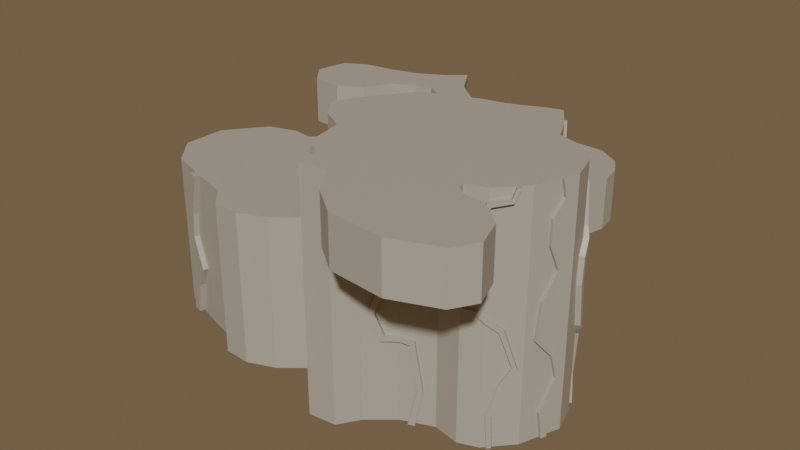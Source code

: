 # Source: tutorial_cave.blend  (saved by Blender 4.3.34; exported with 4.5.12 LTS)
import bpy
from mathutils import Matrix  # noqa: F401  (used for matrix-valued properties, if any)

bpy.ops.wm.read_factory_settings(use_empty=True)
scene = bpy.context.scene
scene.name = 'Scene'

# ---- collections
col_collection = bpy.data.collections.new('Collection'); scene.collection.children.link(col_collection)

# ---- materials (node trees are filled in below, after node groups)
mat_material = bpy.data.materials.new('Material')

# ---- material node trees
mat_material.use_nodes = True; mat_material.node_tree.nodes.clear()
_N = mat_material.node_tree.nodes; _L = mat_material.node_tree.links
n0 = _N.new('ShaderNodeBsdfPrincipled'); n0.name = 'Principled BSDF'; n0.location = (10, 300)
n0.inputs[0].default_value = (0.4397, 0.4072, 0.3467, 1.0)
n1 = _N.new('ShaderNodeOutputMaterial'); n1.name = 'Material Output'; n1.location = (300, 300)
_L.new(n0.outputs[0], n1.inputs[0])
n1.is_active_output = True

# ---- world
world_world = bpy.data.worlds.new('World'); scene.world = world_world
world_world.use_nodes = True; world_world.node_tree.nodes.clear()
_N = world_world.node_tree.nodes; _L = world_world.node_tree.links
n0 = _N.new('ShaderNodeOutputWorld'); n0.name = 'World Output'; n0.location = (300, 300)
n1 = _N.new('ShaderNodeBackground'); n1.name = 'Background'; n1.location = (10, 300)
n1.inputs[0].default_value = (0.1727, 0.124, 0.06946, 1.0)
_L.new(n1.outputs[0], n0.inputs[0])
n0.is_active_output = True
world_world.color = (0.05088, 0.05088, 0.05088)
world_world.sun_shadow_jitter_overblur = 0.0

# ---- meshes
me_circle_001 = bpy.data.meshes.new('Circle.001')
me_circle_001.from_pydata([(-19.66, -32.77, 30.0), (0.8901, -36.48, 30.0), (-5.451, 21.89, 30.0), (33.51, 20.7, 30.0), (-28.19, 20.72, 30.0), (-11.13, 2.354, 30.0), (-25.06, -12.29, 30.0), (1.671, 24.67, 30.0), (37.12, 2.215, 0.0), (42.55, -7.513, 0.0), (30.7, -22.49, 0.0), (11.02, -32.4, 0.0), (-21.9, -6.425, 0.0), (-33.43, -15.7, 0.0), (-33.6, -24.07, 0.0), (-28.83, -29.68, 0.0), (-19.66, -32.77, 0.0), (-4.481, -38.56, 0.0), (0.8901, -36.48, 0.0), (4.386, -28.08, 30.0), (-4.648, -19.24, 0.1766), (-25.15, -25.62, 30.0), (-13.79, -3.038, 0.0), (-17.26, -10.97, -0.2057), (-27.83, -16.16, -0.356), (-28.21, -22.14, -0.1964), (-25.23, -25.67, 0.4369), (-17.48, -28.65, -0.6776), (-11.51, -30.74, -0.291), (-9.172, -33.89, 0.5206), (-5.12, -34.01, -0.5057), (0.7284, -31.24, 0.3042), (4.386, -28.08, 0.0), (-25.22, -12.41, 0.4959), (-21.2, -11.0, -0.03649), (-11.3, -13.55, 0.3504), (0.1621, -23.59, 0.0), (-0.9451, -17.0, 0.0), (14.28, 21.13, 30.0), (0.8117, -31.39, 30.0), (-17.89, -6.956, 0.0), (-8.932, -33.96, 30.0), (-28.36, -22.36, 30.0), (-27.96, -16.26, 30.0), (-17.04, -10.99, 30.0), (-13.79, -3.038, 30.0), (-4.519, -19.49, 30.0), (31.51, 3.993, 0.0), (40.86, -1.807, 0.0), (39.46, -15.93, 0.0), (34.7, -21.06, 0.0), (-27.49, -8.106, 0.0), (-13.11, -34.73, 0.0), (-9.744, -38.29, 0.0), (5.252, -32.96, 0.0), (-4.969, -34.23, 30.0), (-9.467, -9.539, 10.0), (-5.91, -14.07, 10.0), (5.764, 23.35, 10.0), (-5.133, -10.38, 10.44), (-1.928, -12.87, 9.573), (19.01, 11.73, 10.0), (22.62, 7.504, 10.0), (1.399, 1.385, 9.228), (2.924, -1.638, 9.341), (6.92, 4.986, 10.36), (8.765, 1.697, 9.547), (12.41, 6.019, 10.89), (15.09, 3.665, 9.226), (19.83, 4.779, 9.393), (17.96, 7.214, 10.58), (0.519, -6.304, 10.47), (-7.4, -5.214, 9.601), (2.887, 17.93, 10.34), (-7.284, 1.994, 9.494), (0.0716, 20.07, 10.64), (15.21, 11.07, 9.49), (12.26, 14.75, 10.62), (10.19, 17.14, 10.75), (-2.057, -4.244, 10.86), (4.778, 7.44, 10.64), (0.2677, 5.766, 10.68), (-4.564, -0.4261, 10.81), (5.769, 11.11, 9.549), (10.88, 9.079, 9.475), (9.369, 12.45, 9.455), (1.002, 11.38, 10.57), (4.544, 20.85, 10.39), (9.338, 22.25, 10.0), (21.78, 23.68, 30.0), (29.19, 23.45, 30.0), (36.31, 12.96, 30.0), (35.07, 8.108, 30.0), (9.116, -16.69, -10.26), (12.94, -18.91, -9.681), (12.98, -12.26, -9.294), (15.98, -15.64, -10.42), (17.79, -9.311, -10.64), (21.2, -11.7, -9.688), (22.07, -6.836, -10.76), (25.53, -9.648, -10.72), (20.17, -3.213, -10.54), (14.99, -5.277, -10.41), (17.5, -20.9, -10.63), (9.741, -8.544, -10.56), (6.076, -12.03, -9.534), (3.659, -17.14, -10.37), (4.55, -21.15, -10.31), (27.85, -16.07, -9.366), (29.76, -12.75, -9.256), (31.73, -10.17, -9.409), (12.01, -23.98, -9.675), (7.238, -23.28, -9.313), (22.68, -18.33, -9.552), (28.83, -3.409, -10.61), (31.5, -7.326, -9.542), (19.03, 1.198, -10.0), (12.39, -1.119, -10.0), (18.93, -23.86, -10.0), (5.252, -32.96, -10.0), (34.7, -21.06, -10.0), (39.46, -15.93, -10.0), (40.86, -1.807, -10.0), (31.51, 3.993, -10.0), (23.62, -1.235, -9.579), (6.311, -4.599, -10.0), (2.466, -10.57, -10.0), (-0.9451, -17.0, -10.0), (0.1621, -23.59, -10.0), (31.32, -18.12, -9.671), (34.38, -14.25, -10.73), (37.2, -7.667, -9.714), (13.75, -28.21, -10.0), (4.386, -28.08, -10.0), (25.28, -21.31, -10.0), (32.22, -1.632, -10.69), (36.94, -4.467, -9.659), (26.02, 2.549, -10.0), (11.02, -32.4, -10.0), (30.7, -22.49, -10.0), (42.55, -7.513, -10.0), (37.12, 2.215, -10.0), (-9.467, -9.539, 0.0), (-5.91, -14.07, 0.0), (-8.254, -18.03, -0.3153), (-11.7, -30.89, 30.0), (-3.161, -25.25, -0.4478), (-1.224, -33.55, 0.3091), (0.4071, -28.69, -0.3047), (-14.04, -8.793, -0.1733), (-17.44, -28.55, 30.0), (31.51, 3.993, 30.0), (35.95, -29.92, 40.01), (38.98, -32.44, 40.01), (34.7, -21.06, 30.0), (-6.95, -31.29, 0.4948), (-12.45, -27.9, 0.1212), (-17.88, -24.25, 0.6595), (-21.57, -21.04, 0.1555), (-22.01, -14.74, 0.1334), (-2.251, -30.65, 0.03167), (-6.975, -27.59, -0.8081), (-10.14, -23.62, -0.2324), (-13.89, -21.51, -0.2315), (-15.91, -16.03, -0.2746), (-4.481, -38.56, 30.0), (19.03, 1.198, 10.0), (12.39, -1.119, 10.0), (8.529, 15.37, 10.45), (-8.857, 13.49, 10.0), (5.252, -32.96, 10.0), (-9.744, -38.29, 10.0), (-13.11, -34.73, 10.0), (-27.49, -8.106, 10.0), (37.21, -25.85, 40.01), (34.7, -21.06, 10.0), (39.46, -15.93, 10.0), (-24.49, -31.14, 20.0), (31.51, 3.993, 10.0), (-28.83, -29.68, 30.0), (-33.6, -24.07, 30.0), (14.28, 21.13, 10.0), (1.671, 24.67, 10.0), (-17.89, -6.956, 10.0), (-11.13, 2.354, 10.0), (-27.49, -8.106, 30.0), (1.839, 20.81, 10.39), (7.422, 19.5, 10.54), (6.311, -4.599, 10.0), (-3.977, 12.9, 10.47), (2.466, -10.57, 10.0), (-0.9451, -17.0, 10.0), (41.67, -40.61, 40.01), (-13.79, -3.038, 10.0), (26.02, 2.549, 10.0), (-21.9, -6.425, 30.0), (5.62, 15.9, 9.073), (-9.268, -1.31, 9.577), (-5.095, 7.326, 10.43), (16.57, 16.07, 10.0), (-5.451, 21.89, 10.0), (0.8901, -36.48, 10.0), (-4.481, -38.56, 10.0), (-19.66, -32.77, 10.0), (-28.83, -29.68, 10.0), (-33.6, -24.07, 10.0), (-33.43, -15.7, 10.0), (-21.9, -6.425, 10.0), (11.02, -32.4, 10.0), (30.7, -22.49, 10.0), (42.55, -7.513, 10.0), (37.12, 2.215, 10.0), (-9.987, 7.906, 10.0), (32.28, -39.32, 40.01), (-8.857, 13.49, 30.0), (35.7, 16.91, 30.0), (-25.0, 34.89, 30.0), (-20.34, 28.63, 30.0), (-19.34, 38.08, 30.0), (-11.85, 34.84, 30.0), (9.338, 22.25, 30.0), (5.764, 23.35, 30.0), (5.764, 23.35, 20.0), (19.01, 11.73, 20.0), (22.62, 7.504, 20.0), (31.63, 11.18, 19.7), (29.25, 8.493, 19.85), (27.01, 7.139, 19.38), (21.12, 16.6, 19.73), (22.34, 13.13, 20.57), (25.01, 9.446, 19.81), (9.338, 22.25, 20.0), (-11.85, 34.84, 20.0), (-16.23, 37.59, 19.65), (-9.304, 29.79, 19.74), (-10.33, 28.66, 19.43), (-13.76, 34.06, 19.71), (-16.67, 32.83, 20.29), (-19.34, 38.08, 20.0), (-17.94, 35.98, 19.64), (-20.81, 31.46, 19.65), (-20.34, 28.63, 20.0), (-25.0, 34.89, 20.0), (-23.25, 33.47, 20.31), (-34.47, 22.75, 19.67), (-39.88, 22.78, 20.51), (-38.36, 20.88, 20.59), (-33.86, 28.11, 20.38), (24.5, 17.23, 19.58), (25.43, 14.44, 20.27), (27.28, 11.64, 19.65), (26.19, 17.4, 20.57), (28.3, 15.11, 20.76), (30.02, 12.82, 20.41), (32.43, 15.75, 19.88), (35.7, 16.91, 20.0), (-8.857, 13.49, 20.0), (5.252, -32.96, 20.0), (-9.744, -38.29, 20.0), (-13.11, -34.73, 20.0), (-27.49, -8.106, 20.0), (21.03, -42.87, 40.01), (34.7, -21.06, 20.0), (39.46, -15.93, 20.0), (40.86, -1.807, 20.0), (31.51, 3.993, 20.0), (35.07, 8.108, 20.0), (36.31, 12.96, 20.0), (29.19, 23.45, 20.0), (21.78, 23.68, 20.0), (14.28, 21.13, 20.0), (1.671, 24.67, 20.0), (-17.89, -6.956, 20.0), (-11.13, 2.354, 20.0), (-26.6, 28.75, 19.74), (-28.19, 20.72, 20.0), (-28.47, 30.7, 19.52), (-36.95, 25.92, 19.36), (-13.79, -3.038, 20.0), (26.02, 2.549, 20.0), (33.51, 20.7, 20.0), (18.78, 18.44, 19.36), (27.05, 19.5, 19.18), (33.19, 12.91, 20.3), (22.67, 19.49, 19.65), (31.05, 16.77, 20.39), (16.57, 16.07, 20.0), (-4.103, 25.85, 20.36), (-5.451, 21.89, 20.0), (0.8901, -36.48, 20.0), (-4.481, -38.56, 20.0), (-19.66, -32.77, 20.0), (-28.83, -29.68, 20.0), (-33.6, -24.07, 20.0), (-33.43, -15.7, 20.0), (-21.9, -6.425, 20.0), (11.02, -32.4, 20.0), (30.7, -22.49, 20.0), (42.55, -7.513, 20.0), (37.12, 2.215, 20.0), (-6.049, 25.3, 19.53), (-7.227, 30.93, 20.0), (-9.987, 7.906, 20.0), (-11.66, 26.71, 20.0), (-16.56, 29.42, 20.0), (-24.97, 26.23, 20.0), (-33.21, 17.57, 20.0), (-39.78, 18.19, 20.0), (-30.78, 24.57, 20.34), (-37.41, 32.38, 20.0), (-43.6, 22.97, 20.0), (-42.11, 29.73, 20.0), (-31.01, 33.37, 20.0), (-15.57, 41.2, 20.0), (39.53, -35.73, 40.01), (15.04, -38.29, 30.0), (21.03, -42.87, 30.0), (41.67, -40.61, 30.0), (37.21, -25.85, 30.0), (32.76, -25.29, 30.0), (26.84, -25.61, 29.59), (30.88, -23.91, 30.0), (22.23, -29.65, 29.67), (28.2, -32.99, 29.4), (33.76, -34.36, 29.64), (37.4, -38.45, 30.57), (39.43, -35.93, 29.58), (32.66, -38.99, 29.58), (38.64, -32.23, 30.38), (35.61, -29.59, 29.6), (18.64, -34.13, 30.55), (13.75, -28.21, 30.0), (37.52, -38.31, 40.01), (24.43, -38.61, 30.62), (30.42, -29.43, 30.44), (44.42, -36.04, 30.0), (11.02, -32.4, 30.0), (32.52, -44.09, 30.0), (42.45, -30.24, 30.0), (30.7, -22.49, 30.0), (22.48, 13.3, 40.01), (-33.43, -15.7, 30.0), (33.58, -34.77, 40.01), (37.12, 2.215, 30.0), (-7.227, 30.93, 30.0), (-9.987, 7.906, 30.0), (-11.66, 26.71, 30.0), (-16.56, 29.42, 30.0), (-24.97, 26.23, 30.0), (-33.21, 17.57, 30.0), (-39.78, 18.19, 30.0), (-37.41, 32.38, 30.0), (-43.6, 22.97, 30.0), (-42.11, 29.73, 30.0), (-31.01, 33.37, 30.0), (-15.57, 41.2, 30.0), (19.03, 1.198, 0.0), (12.39, -1.119, 0.0), (6.311, -4.599, 0.0), (2.466, -10.57, 0.0), (26.02, 2.549, 0.0), (18.93, -23.86, 0.0), (13.75, -28.21, 0.0), (25.28, -21.31, 0.0), (18.93, -23.86, 10.0), (13.75, -28.21, 10.0), (25.28, -21.31, 10.0), (18.93, -23.86, 20.0), (13.75, -28.21, 20.0), (25.28, -21.31, 20.0), (31.8, 10.91, 30.0), (29.45, 8.541, 30.0), (-9.467, -9.539, 40.01), (20.95, 16.2, 30.0), (22.48, 13.3, 30.0), (24.01, 16.81, 30.0), (25.73, 14.25, 30.0), (27.68, 11.28, 30.0), (26.35, 17.03, 30.0), (28.7, 15.39, 30.0), (30.19, 13.3, 30.0), (32.58, 15.75, 30.0), (19.37, 18.91, 30.0), (26.72, 19.65, 30.0), (33.28, 13.17, 30.0), (22.59, 19.51, 30.0), (30.86, 17.35, 30.0), (10.69, 9.372, 40.01), (0.09666, 5.408, 40.01), (5.36, 7.033, 40.01), (15.71, 10.49, 40.01), (27.68, 11.28, 40.01), (-7.79, -5.744, 30.0), (2.669, 17.4, 30.0), (-7.119, 2.138, 30.0), (-0.2633, 19.52, 30.0), (15.71, 10.49, 30.0), (12.46, 14.93, 30.0), (10.43, 17.55, 30.0), (25.73, 14.25, 40.01), (5.36, 7.033, 30.0), (0.09666, 5.408, 30.0), (-4.387, -0.5051, 30.0), (5.035, 11.19, 30.0), (10.69, 9.372, 30.0), (8.934, 12.56, 30.0), (0.8764, 11.58, 30.0), (4.313, 20.35, 30.0), (8.414, 15.74, 30.0), (1.963, 21.19, 30.0), (7.177, 19.14, 30.0), (-3.767, 12.74, 30.0), (5.358, 15.83, 30.0), (-9.668, -1.706, 30.0), (-5.632, 7.164, 30.0), (19.01, 11.73, 30.0), (27.01, 7.139, 40.0), (16.57, 16.07, 30.0), (-16.02, 37.28, 30.0), (-8.959, 29.87, 30.0), (-10.44, 28.5, 30.0), (-13.94, 33.64, 30.0), (-16.54, 32.99, 30.0), (-17.84, 36.17, 30.0), (-21.22, 31.11, 30.0), (-22.91, 33.25, 30.0), (-34.1, 22.41, 30.0), (-39.74, 22.46, 30.0), (-38.05, 21.1, 30.0), (-33.71, 28.55, 30.0), (-26.29, 28.77, 30.0), (-28.04, 31.04, 30.0), (-37.21, 26.03, 30.0), (-3.998, 26.17, 30.0), (-6.15, 25.33, 30.0), (-30.94, 25.07, 30.0), (-21.05, -10.72, 30.0), (-11.13, -13.46, 30.0), (0.1621, -23.59, 30.0), (-0.9451, -17.0, 30.0), (-17.89, -6.956, 30.0), (28.1, -33.14, 40.01), (-13.11, -34.73, 30.0), (-9.744, -38.29, 30.0), (34.7, -21.06, 40.01), (-9.467, -9.539, 30.0), (-5.91, -14.07, 30.0), (-8.0, -17.89, 30.0), (-3.304, -25.11, 30.0), (-1.222, -33.39, 30.0), (0.3245, -28.73, 30.0), (-14.12, -8.562, 30.0), (-6.92, -31.29, 30.0), (-12.27, -28.04, 30.0), (-17.87, -24.24, 30.0), (-21.45, -20.92, 30.0), (-22.14, -15.08, 30.0), (-2.369, -30.82, 30.0), (-6.86, -27.75, 30.0), (-9.984, -23.84, 30.0), (-13.68, -21.36, 30.0), (-15.83, -15.96, 30.0), (22.57, -29.57, 40.01), (5.252, -32.96, 40.01), (18.93, -23.86, 30.0), (5.252, -32.96, 30.0), (30.88, -23.91, 40.01), (39.46, -15.93, 30.0), (40.86, -1.807, 30.0), (27.04, -25.91, 40.01), (32.76, -25.29, 40.01), (15.04, -38.29, 40.01), (13.75, -28.21, 40.01), (25.28, -21.31, 30.0), (4.386, -28.08, 40.01), (18.93, -23.86, 40.01), (42.55, -7.513, 30.0), (18.77, -34.43, 40.01), (24.71, -38.42, 40.01), (30.56, -29.01, 40.01), (44.42, -36.04, 40.01), (11.02, -32.4, 40.01), (32.52, -44.09, 40.01), (42.45, -30.24, 40.01), (30.7, -22.49, 40.01), (2.466, -10.57, 40.01), (6.311, -4.599, 40.01), (26.02, 2.549, 40.01), (0.1621, -23.59, 40.01), (-0.9451, -17.0, 40.01), (8.805, -16.16, 40.01), (12.24, -18.92, 40.01), (12.98, -12.15, 40.01), (16.57, -15.35, 40.01), (17.52, -9.228, 40.01), (21.07, -12.31, 40.01), (22.45, -6.466, 40.01), (25.62, -9.606, 40.01), (19.54, -2.698, 40.01), (14.38, -4.831, 40.01), (16.88, -20.75, 40.01), (9.491, -8.321, 40.01), (6.224, -12.51, 40.01), (4.45, -17.14, 40.01), (4.92, -20.56, 40.01), (27.6, -15.48, 40.01), (29.83, -12.6, 40.01), (31.86, -9.813, 40.01), (12.71, -24.09, 40.01), (7.254, -23.57, 40.01), (23.32, -18.03, 40.01), (28.35, -3.705, 40.01), (31.46, -6.736, 40.01), (24.17, -1.782, 40.01), (31.73, -17.48, 40.01), (34.92, -13.89, 40.01), (37.26, -8.278, 40.01), (25.28, -21.31, 40.01), (31.99, -0.9686, 40.01), (36.29, -4.235, 40.01), (37.12, 2.215, 40.01), (39.46, -15.93, 40.01), (40.86, -1.807, 40.01), (42.55, -7.513, 40.01), (-5.91, -14.07, 40.01), (-5.133, -10.38, 40.01), (-1.928, -12.87, 40.01), (1.399, 1.385, 40.01), (2.924, -1.638, 40.01), (6.92, 4.986, 40.01), (8.765, 1.697, 40.01), (12.41, 6.019, 40.01), (15.09, 3.665, 40.01), (19.83, 4.779, 40.01), (17.96, 7.214, 40.01), (0.519, -6.304, 40.01), (-7.79, -5.758, 40.01), (29.45, 8.551, 40.0), (-2.057, -4.244, 40.01), (22.62, 7.504, 40.0), (19.01, 11.73, 40.0), (-4.432, -0.4994, 40.01), (19.03, 1.198, 40.01), (12.39, -1.119, 40.01), (25.01, 9.446, 40.0), (31.51, 3.993, 40.0), (41.04, -11.61, 20.0), (41.66, -9.923, 40.01), (40.81, -12.24, 10.0), (41.38, -10.7, -10.0), (41.05, -11.6, 30.0), (41.83, -9.464, 0.0), (41.03, -11.64, 33.11), (41.82, -9.494, 36.51), (40.44, -13.25, 11.16), (40.67, -12.63, 18.13), (42.13, -8.651, 1.844), (41.67, -9.891, 7.307), (41.73, -9.726, 23.44), (41.05, -11.59, 28.69), (41.07, -11.54, -4.727), (40.68, -12.59, 20.0), (41.31, -10.88, 40.01), (40.38, -13.41, 10.0), (-9.875, -8.926, 10.0), (-8.685, -7.902, 9.849), (40.95, -11.87, -10.0), (40.73, -12.46, 30.0), (41.4, -10.64, 0.0), (41.53, -10.27, 36.64), (40.75, -12.41, 33.42), (40.72, -12.48, 28.43), (41.36, -10.74, 23.6), (40.39, -13.4, 18.46), (40.08, -14.23, 11.0), (41.34, -10.8, 6.831), (41.75, -9.686, 2.079), (40.68, -12.59, -4.283), (42.01, -10.86, -1.617e-07), (42.44, -9.686, -1.617e-07), (41.65, -11.83, 30.0), (41.64, -11.86, 33.11), (42.43, -9.717, 36.51), (42.27, -10.15, 40.01), (41.42, -12.46, 10.0), (41.05, -13.47, 11.16), (41.28, -12.85, 18.13), (41.65, -11.83, 20.0), (42.74, -8.874, 1.844), (42.28, -10.11, 7.307), (42.34, -9.948, 23.44), (41.66, -11.81, 28.69), (41.99, -10.92, -10.0), (41.68, -11.76, -4.727), (41.29, -12.82, 20.0), (41.92, -11.11, 40.01), (40.99, -13.64, 10.0), (41.56, -12.09, -10.0), (41.34, -12.69, 30.0), (42.14, -10.49, 36.64), (41.36, -12.64, 33.42), (41.33, -12.71, 28.43), (41.97, -10.96, 23.6), (40.99, -13.63, 18.46), (40.69, -14.45, 11.0), (41.95, -11.02, 6.831), (42.36, -9.909, 2.079), (41.29, -12.82, -4.283), (39.3, -0.1323, -10.0), (39.08, 0.1035, 0.0), (41.18, -2.895, 10.0), (41.51, -3.991, 20.0), (39.33, -0.1571, 40.01), (39.52, -0.3676, 30.0), (40.86, -1.807, 7.505), (40.86, -1.807, 25.61), (41.57, -4.216, 17.66), (41.12, -2.681, 8.755), (38.52, 0.7078, -4.306), (41.42, -3.701, 23.08), (38.71, 0.5106, 34.92), (39.82, -0.6905, 5.665), (40.01, -0.8905, 27.23), (38.31, 0.9396, -10.0), (40.86, -1.807, 11.59), (40.86, -1.807, 23.48), (38.52, 0.7101, 40.01), (38.18, 1.077, 0.0), (38.68, 0.5417, 30.0), (40.63, -1.561, 10.0), (41.15, -2.773, 20.0), (41.19, -2.914, 17.67), (41.1, -2.624, 22.39), (37.7, 1.595, -4.361), (37.9, 1.372, 34.87), (40.5, -1.417, 8.937), (38.85, 0.3577, 6.052), (39.24, -0.06085, 26.47), (41.49, -1.003, 10.0), (41.72, -1.249, 10.0), (41.72, -1.249, 11.59), (39.16, 1.498, -10.0), (40.16, 0.4257, -10.0), (42.04, -2.337, 10.0), (42.0, -2.215, 20.0), (42.36, -3.433, 20.0), (39.38, 1.268, 40.01), (40.18, 0.4008, 40.01), (39.53, 1.1, 30.0), (40.38, 0.1904, 30.0), (41.72, -1.249, 7.505), (41.72, -1.249, 23.48), (41.72, -1.249, 25.61), (42.43, -3.658, 17.66), (41.98, -2.123, 8.755), (39.38, 1.266, -4.306), (39.94, 0.6614, 1.486e-07), (42.28, -3.143, 23.08), (39.56, 1.068, 34.92), (40.68, -0.1326, 5.665), (40.87, -0.3326, 27.23), (39.04, 1.635, 1.486e-07), (42.05, -2.356, 17.67), (41.96, -2.066, 22.39), (38.55, 2.153, -4.361), (38.76, 1.93, 34.87), (41.36, -0.8586, 8.937), (39.71, 0.9157, 6.052), (40.09, 0.4971, 26.47), (-25.91, -30.66, 0.0), (-22.2, -31.92, 10.0), (-22.18, -31.92, 30.0), (-24.2, -31.24, 22.01), (-23.87, -31.35, 6.621), (-21.76, -32.06, 10.88), (-25.03, -30.96, 16.15), (-22.8, -31.71, 20.0), (-20.72, -32.41, 10.0), (-23.89, -31.35, 0.0), (-20.34, -32.54, 30.0), (-22.61, -31.78, 21.6), (-23.2, -31.58, 16.58), (-20.27, -32.56, 10.94), (-22.37, -31.86, 6.594), (-23.12, -32.67, 20.0), (-24.81, -32.1, 20.0), (-21.04, -33.37, 10.0), (-22.52, -32.87, 10.0), (-20.66, -33.49, 30.0), (-22.5, -32.88, 30.0), (-24.52, -32.19, 22.01), (-26.23, -31.62, 3.162e-08), (-24.19, -32.31, 6.621), (-22.08, -33.02, 10.88), (-25.35, -31.91, 16.15), (-24.21, -32.3, 3.162e-08), (-22.93, -32.73, 21.6), (-23.52, -32.53, 16.58), (-20.59, -33.52, 10.94), (-22.69, -32.81, 6.594), (15.75, -26.53, 10.0), (20.48, -23.24, -10.0), (17.7, -24.89, 20.0), (18.93, -23.86, 7.256), (21.71, -22.75, 0.0), (14.9, -27.24, 13.0), (16.27, -26.1, 18.03), (17.77, -24.84, 19.17), (20.79, -23.11, 6.891), (17.41, -25.13, 23.69), (15.88, -26.42, 27.11), (16.49, -25.91, 7.352), (22.03, -22.62, -2.396), (18.37, -24.33, 20.0), (22.73, -22.33, 0.0), (16.55, -25.85, 10.0), (18.93, -23.86, 8.031), (21.76, -22.72, -10.0), (16.3, -26.07, 28.98), (18.42, -24.28, 18.78), (16.81, -25.64, 17.33), (15.75, -26.53, 12.84), (21.62, -22.78, 7.521), (17.03, -25.45, 28.82), (16.69, -25.74, 27.02), (18.19, -24.48, 23.73), (17.07, -25.42, 8.205), (23.09, -22.19, -2.42), (17.04, -26.61, 10.0), (16.23, -27.28, 10.0), (22.24, -23.48, -10.0), (20.96, -23.99, -10.0), (18.85, -25.08, 20.0), (18.18, -25.64, 20.0), (23.21, -23.08, -7.927e-08), (22.19, -23.5, -7.927e-08), (15.38, -28.0, 13.0), (16.75, -26.85, 18.03), (18.25, -25.59, 19.17), (21.27, -23.87, 6.891), (19.41, -24.61, 7.256), (17.9, -25.89, 23.69), (16.37, -27.17, 27.11), (16.98, -26.66, 7.352), (22.51, -23.37, -2.396), (19.41, -24.61, 8.031), (16.78, -26.82, 28.98), (18.91, -25.04, 18.78), (17.3, -26.39, 17.33), (16.24, -27.28, 12.84), (22.1, -23.53, 7.521), (17.52, -26.2, 28.82), (17.18, -26.49, 27.02), (18.68, -25.23, 23.73), (17.55, -26.18, 8.205), (23.57, -22.94, -2.42), (1.565, -25.08, 30.0), (2.154, -25.71, 40.01), (1.016, -24.5, 35.18), (2.909, -26.51, 40.01), (2.224, -25.78, 30.0), (1.701, -25.23, 35.11), (1.56, -26.41, 30.0), (0.9006, -25.71, 30.0), (2.244, -27.14, 40.01), (1.489, -26.33, 40.01), (0.3508, -25.12, 35.18), (1.036, -25.85, 35.11), (30.7, -22.49, 31.62), (34.7, -21.06, 36.14), (38.19, -17.3, 40.01), (33.47, -21.5, 33.17), (34.97, -20.77, 37.0), (37.46, -18.08, 37.45), (34.7, -21.06, 37.77), (30.7, -22.49, 32.59), (37.65, -17.88, 40.01), (37.13, -18.44, 38.07), (34.35, -21.18, 37.68), (32.72, -21.76, 33.75), (31.25, -23.33, 31.62), (35.25, -21.9, 36.14), (38.75, -18.14, 40.01), (34.02, -22.34, 33.17), (35.52, -21.61, 37.0), (38.02, -18.92, 37.45), (35.25, -21.9, 37.77), (31.25, -23.33, 32.59), (38.2, -18.72, 40.01), (37.68, -19.28, 38.07), (34.9, -22.02, 37.68), (33.28, -22.6, 33.75), (-9.987, 7.906, 26.6), (-10.52, 5.296, 30.0), (-9.337, 11.12, 20.0), (-10.3, 6.356, 10.0), (-9.987, 7.906, 14.67), (-10.26, 6.593, 13.74), (-10.34, 6.171, 27.58), (-9.234, 11.63, 21.82), (-9.635, 9.644, 25.6), (-9.541, 10.11, 16.24), (-10.59, 4.957, 10.0), (-9.987, 7.906, 25.01), (-9.987, 7.906, 16.12), (-10.8, 3.943, 30.0), (-9.591, 9.862, 20.0), (-9.775, 8.951, 24.41), (-9.482, 10.4, 21.89), (-10.49, 5.439, 14.43), (-10.57, 5.063, 26.66), (-9.774, 8.957, 16.83), (-11.63, 8.241, 26.6), (-12.17, 5.631, 30.0), (-10.98, 11.46, 20.0), (-11.95, 6.692, 10.0), (-11.63, 8.241, 14.67), (-11.9, 6.928, 13.74), (-11.99, 6.506, 27.58), (-10.88, 11.96, 21.82), (-11.28, 9.979, 25.6), (-11.19, 10.45, 16.24), (-12.24, 5.292, 10.0), (-11.63, 8.241, 25.01), (-11.63, 8.241, 16.12), (-12.45, 4.279, 30.0), (-11.24, 10.2, 20.0), (-11.42, 9.286, 24.41), (-11.13, 10.73, 21.89), (-12.14, 5.774, 14.43), (-12.22, 5.398, 26.66), (-11.42, 9.292, 16.83), (12.05, 21.63, 20.0), (11.66, 21.72, 30.0), (15.91, 17.53, 10.0), (14.28, 21.13, 16.86), (11.25, 21.81, 21.92), (12.82, 21.46, 24.51), (12.98, 21.42, 17.85), (15.51, 18.41, 15.94), (10.9, 21.89, 20.0), (15.2, 19.1, 10.0), (10.52, 21.98, 30.0), (14.28, 21.13, 15.54), (14.92, 19.72, 15.24), (11.55, 21.74, 24.63), (10.19, 22.05, 22.4), (11.8, 21.69, 17.05), (12.49, 22.37, 20.0), (12.1, 22.46, 30.0), (16.35, 18.28, 10.0), (14.71, 21.87, 16.86), (11.68, 22.56, 21.92), (13.26, 22.2, 24.51), (13.41, 22.16, 17.85), (15.95, 19.15, 15.94), (11.34, 22.63, 20.0), (15.64, 19.84, 10.0), (10.96, 22.72, 30.0), (14.71, 21.87, 15.54), (15.35, 20.46, 15.24), (11.99, 22.49, 24.63), (10.63, 22.8, 22.4), (12.24, 22.43, 17.05), (30.7, -22.49, 17.16), (36.03, -19.63, 0.0), (35.6, -20.09, -10.0), (37.37, -18.19, 10.0), (34.7, -21.06, 15.79), (26.99, -21.68, 20.0), (36.51, -19.1, 13.6), (26.18, -21.5, 21.58), (28.16, -21.93, 25.15), (36.71, -18.89, 3.237), (38.19, -17.29, 6.513), (33.45, -21.5, 16.95), (35.33, -20.38, -3.282), (28.22, -21.95, 17.6), (-2.797, 22.92, 30.0), (34.7, -21.06, 16.79), (28.06, -21.91, 20.0), (30.7, -22.49, 17.91), (36.64, -18.97, 0.0), (36.2, -19.44, -10.0), (0.5205, 24.97, 30.0), (37.97, -17.54, 10.0), (27.14, -21.71, 21.48), (29.24, -22.17, 24.84), (37.06, -18.51, 14.16), (29.18, -22.16, 18.21), (37.17, -18.39, 2.751), (38.81, -16.63, 6.167), (33.7, -21.42, 17.68), (36.0, -19.66, -3.274), (27.95, -21.89, 29.22), (26.96, -21.67, 29.2), (30.91, -22.98, 17.91), (30.91, -22.98, 17.16), (36.42, -19.93, -10.0), (35.81, -20.59, -10.0), (38.18, -18.03, 10.0), (37.58, -18.68, 10.0), (34.91, -21.55, 16.79), (34.91, -21.55, 15.79), (28.27, -22.41, 20.0), (27.2, -22.17, 20.0), (36.73, -19.6, 13.6), (26.4, -22.0, 21.58), (28.38, -22.43, 25.15), (36.24, -20.13, -2.38e-07), (36.92, -19.39, 3.237), (38.41, -17.79, 6.513), (33.66, -22.0, 16.95), (35.54, -20.88, -3.282), (28.44, -22.44, 17.6), (36.85, -19.47, -2.38e-07), (27.35, -22.21, 21.48), (29.45, -22.67, 24.84), (37.27, -19.01, 14.16), (29.39, -22.65, 18.21), (37.39, -18.89, 2.751), (39.02, -17.13, 6.167), (33.91, -21.91, 17.68), (36.21, -20.15, -3.274), (28.16, -22.38, 29.22), (27.17, -22.17, 29.2), (27.68, 11.28, 33.53), (27.18, 12.04, 30.0), (28.72, 9.679, 40.0), (27.34, 11.8, 33.28), (28.55, 9.935, 34.16), (29.06, 9.146, 36.69), (27.68, 11.28, 34.27), (26.73, 12.72, 30.0), (28.33, 10.28, 40.0), (28.15, 10.56, 34.67), (28.66, 9.763, 36.84), (26.91, 12.44, 33.6), (27.18, 13.01, 30.0), (27.61, 12.33, 30.0), (27.78, 12.09, 33.28), (28.13, 11.57, 33.53), (29.0, 10.23, 34.16), (29.51, 9.436, 36.69), (29.16, 9.969, 40.0), (28.13, 11.57, 34.27), (28.77, 10.57, 40.0), (28.59, 10.85, 34.67), (29.11, 10.05, 36.84), (27.36, 12.73, 33.6)], [], [(23, 40, 12, 34), (147, 18, 54, 31), (53, 17, 30, 29), (147, 30, 17, 18), (16, 27, 26, 15, 669, 678), (14, 25, 24, 13), (15, 26, 25, 14), (33, 51, 13, 24), (34, 12, 51, 33), (168, 85, 77, 78), (134, 139, 120, 129), (187, 196, 168, 78), (82, 81, 198, 74), (56, 565, 564), (134, 129, 108, 113), (167, 66, 64, 188), (132, 118, 103, 111), (136, 135, 114, 115), (108, 98, 96, 113), (186, 75, 73, 87), (75, 186, 182, 200), (72, 59, 79, 82), (187, 87, 73, 196), (189, 198, 81, 86), (182, 186, 87, 58), (76, 70, 62, 61), (63, 79, 71, 64), (67, 68, 69, 70), (196, 83, 85, 168), (74, 184, 193, 197), (114, 124, 101, 99), (96, 95, 93, 94), (187, 88, 58, 87), (133, 132, 111, 112), (84, 80, 65, 67), (81, 82, 79, 63), (191, 190, 71, 60), (65, 66, 68, 67), (83, 80, 84, 85), (77, 85, 84, 76), (79, 59, 60, 71), (194, 69, 68, 166), (187, 78, 181, 88), (169, 212, 198, 189), (83, 86, 81, 80), (81, 63, 65, 80), (102, 97, 99, 101), (110, 115, 100, 109), (105, 93, 95, 104), (112, 94, 93, 107), (100, 99, 97, 98), (98, 97, 95, 96), (115, 114, 99, 100), (131, 136, 115, 110), (129, 130, 109, 108), (117, 125, 104, 102), (128, 107, 106, 127), (116, 101, 124, 137), (137, 135, 141, 123), (133, 119, 138, 132), (122, 608, 623, 141, 135, 136), (140, 122, 136, 131), (129, 120, 866, 883, 121, 130), (121, 566, 549, 140, 131, 130), (112, 111, 103, 94), (113, 96, 94, 103), (104, 95, 97, 102), (109, 100, 98, 108), (105, 106, 107, 93), (125, 126, 105, 104), (130, 131, 110, 109), (133, 112, 107, 128), (135, 137, 124, 114), (117, 102, 101, 116), (126, 127, 106, 105), (118, 701, 717, 134, 113, 103), (279, 224, 62, 194), (144, 20, 37, 143), (35, 144, 143, 142), (29, 28, 52, 53), (27, 16, 52, 28), (146, 36, 37, 20), (31, 54, 32, 148), (32, 36, 146, 148), (23, 149, 22, 40), (142, 22, 149, 35), (448, 46, 439, 438), (223, 286, 199, 61), (224, 223, 61, 62), (29, 30, 155, 28), (30, 147, 160, 155), (147, 31, 148, 160), (28, 155, 156, 27), (155, 160, 161, 156), (160, 148, 146, 161), (27, 156, 157, 26), (156, 161, 162, 157), (161, 146, 20, 162), (26, 157, 158, 25), (157, 162, 163, 158), (162, 20, 144, 163), (25, 158, 159, 24), (158, 163, 164, 159), (163, 144, 35, 164), (24, 159, 34, 33), (159, 164, 23, 34), (164, 35, 149, 23), (67, 70, 76, 84), (181, 78, 77, 199, 834, 841), (82, 74, 197, 72), (62, 70, 69, 194), (63, 64, 66, 65), (166, 68, 66, 167), (188, 64, 71, 190), (59, 57, 191, 60), (198, 212, 795, 802, 184, 74), (72, 565, 56, 57, 59), (200, 169, 189, 75), (76, 61, 199, 77), (83, 196, 73, 86), (86, 73, 75, 189), (306, 244, 246, 307), (271, 287, 300, 288), (254, 285, 252, 253), (267, 255, 254, 283), (310, 245, 277, 311), (280, 268, 282, 285), (226, 250, 230, 227), (225, 253, 250, 226), (249, 250, 253, 252), (275, 308, 244, 306), (248, 249, 252, 251), (228, 229, 249, 248), (229, 230, 250, 249), (270, 286, 228, 281), (308, 247, 277, 244), (304, 303, 235, 237), (309, 247, 276, 312), (301, 232, 236, 234), (236, 232, 313, 233), (313, 238, 239, 233), (235, 234, 236, 237), (225, 283, 254, 253), (255, 280, 285, 254), (270, 281, 284, 269), (284, 248, 251, 282), (240, 237, 239, 243), (238, 242, 243, 239), (236, 233, 239, 237), (281, 228, 248, 284), (244, 277, 245, 246), (282, 251, 252, 285), (266, 267, 283, 225), (234, 287, 271, 301), (310, 307, 246, 245), (274, 305, 241, 240), (269, 284, 282, 268), (223, 224, 230, 229), (227, 230, 224, 279), (229, 228, 286, 223), (227, 279, 265, 226), (225, 226, 265, 266), (305, 274, 308, 275), (274, 276, 247, 308), (235, 300, 287, 234), (240, 243, 276, 274), (240, 241, 304, 237), (243, 242, 312, 276), (311, 277, 247, 309), (288, 300, 235, 303), (337, 327, 333, 316), (339, 473, 320, 321), (324, 327, 325, 326), (322, 323, 334, 320), (333, 327, 324, 323), (328, 338, 318, 329), (330, 315, 316, 333), (325, 317, 335, 326), (330, 333, 323, 322), (334, 323, 324, 329), (318, 319, 334, 329), (326, 328, 329, 324), (321, 320, 334, 319), (317, 325, 327, 337), (326, 335, 338, 328), (330, 322, 464, 331), (473, 464, 322, 320), (336, 315, 330, 331), (296, 208, 170, 257), (257, 170, 201, 289), (289, 201, 202, 290), (290, 202, 171, 258), (258, 171, 172, 259), (259, 172, 203, 291), (291, 203, 677, 682, 681, 676), (292, 204, 205, 293), (293, 205, 206, 294), (294, 206, 173, 260), (260, 173, 207, 295), (295, 207, 183, 272), (272, 183, 193, 278), (278, 193, 184, 273), (273, 184, 802, 809, 804, 302), (302, 804, 811, 806), (256, 169, 200, 288), (313, 355, 218, 238), (222, 221, 7, 271), (278, 45, 440, 272), (270, 38, 833, 837, 836, 832), (241, 305, 348, 217), (280, 3, 90, 268), (311, 309, 351, 353), (292, 179, 671, 672, 177), (273, 5, 45, 278), (266, 92, 91, 267), (307, 310, 352, 350), (262, 154, 467, 263), (288, 2, 214, 256), (305, 275, 4, 348), (304, 241, 217, 347), (271, 7, 344, 301), (309, 312, 354, 351), (271, 182, 58, 222), (222, 58, 88, 231), (231, 88, 181, 843, 847, 840), (150, 145, 442, 0), (41, 443, 442, 145), (437, 445, 446, 447), (447, 446, 439, 46), (436, 6, 185, 195), (6, 43, 341, 185), (179, 180, 42, 21), (265, 178, 211, 299), (299, 211, 629, 624, 264), (264, 624, 631, 630), (298, 210, 548, 554, 555, 546), (263, 176, 885, 888, 879, 262), (262, 879, 892, 881, 297), (368, 296, 336, 331), (134, 363, 10, 139), (317, 337, 482, 192), (338, 335, 480, 483), (318, 338, 483, 174), (275, 306, 349, 4), (295, 195, 185, 260), (231, 220, 221, 222), (256, 214, 345, 792, 800, 799, 794), (268, 90, 89, 269), (238, 218, 216, 242), (303, 346, 2, 288), (44, 440, 45, 451), (19, 450, 448, 438, 756, 763, 762, 760), (39, 450, 19, 465), (180, 341, 43, 42), (0, 679, 671, 179, 21, 150), (449, 1, 165, 55), (443, 41, 55, 165), (449, 39, 465, 1), (44, 436, 195, 440), (199, 286, 270, 835, 839, 834), (178, 47, 8, 211), (211, 8, 627, 636, 635, 629), (614, 617, 654, 650), (210, 9, 551, 556, 557, 548), (176, 49, 882, 890, 891, 885), (175, 50, 10, 209), (366, 209, 10, 363), (366, 369, 869, 877, 864, 209), (208, 11, 54, 170), (170, 54, 18, 201), (201, 18, 17, 202), (202, 17, 53, 171), (171, 53, 52, 172), (172, 52, 16, 203), (203, 16, 678, 683, 677), (204, 15, 14, 205), (205, 14, 13, 206), (206, 13, 51, 173), (173, 51, 12, 207), (207, 12, 40, 183), (183, 40, 22, 193), (449, 457, 450, 39), (55, 452, 457, 449), (41, 145, 452, 55), (445, 437, 451, 45), (290, 165, 1, 289), (310, 311, 353, 352), (269, 89, 38, 270), (258, 443, 165, 290), (294, 341, 180, 293), (265, 151, 92, 266), (259, 442, 443, 258), (260, 185, 341, 294), (299, 343, 151, 265), (293, 180, 179, 292), (335, 317, 192, 480), (337, 316, 261, 482), (208, 365, 362, 11), (368, 365, 208, 296), (321, 319, 470, 466), (319, 318, 174, 470), (473, 895, 872, 871, 869, 369), (315, 336, 481, 471), (339, 321, 466, 484, 775, 768), (316, 315, 471, 261), (178, 265, 279, 194), (200, 182, 271, 288), (312, 242, 216, 354), (263, 467, 567, 571, 572, 561), (306, 307, 350, 349), (302, 803, 810, 805, 5, 273), (303, 304, 347, 346), (272, 440, 195, 295), (267, 91, 215, 255), (298, 476, 468, 615, 619, 611), (289, 1, 465, 257), (264, 625, 637, 628, 343, 299), (232, 219, 355, 313), (301, 344, 219, 232), (291, 0, 442, 259), (255, 215, 3, 280), (257, 465, 336, 296), (262, 297, 339, 154), (191, 57, 143, 37), (57, 56, 142, 143), (142, 56, 564, 193, 22), (123, 141, 8, 47), (141, 623, 633, 627, 8), (122, 140, 9, 48), (140, 549, 560, 551, 9), (121, 883, 893, 882, 49), (120, 139, 10, 50), (167, 357, 356, 166), (167, 188, 358, 357), (188, 190, 359, 358), (194, 166, 356, 360), (194, 360, 47, 178), (190, 191, 37, 359), (359, 126, 125, 358), (358, 125, 117, 357), (357, 117, 116, 356), (356, 116, 137, 360), (137, 123, 47, 360), (126, 359, 37, 127), (127, 37, 36, 128), (36, 32, 133, 128), (32, 54, 119, 133), (54, 11, 138, 119), (134, 717, 727, 714, 363), (118, 132, 362, 361), (363, 714, 722, 716, 364, 366), (361, 362, 365, 700, 711, 703), (366, 364, 367, 369), (364, 715, 721, 720, 719, 713, 367), (369, 367, 464, 473), (464, 723, 718, 331), (132, 138, 11, 362), (381, 380, 379, 386), (370, 371, 377, 380), (939, 380, 377, 927), (375, 378, 379, 376), (373, 375, 376, 374), (439, 446, 524, 489), (370, 380, 381, 384), (385, 383, 378, 375), (382, 385, 375, 373), (383, 386, 379, 378), (382, 38, 89, 385), (385, 89, 90, 383), (383, 90, 3, 386), (386, 3, 215, 381), (381, 215, 91, 384), (384, 91, 92, 370), (370, 92, 151, 371), (545, 537, 371, 151), (408, 398, 397, 405), (410, 398, 408, 412), (402, 394, 414, 401), (409, 407, 393, 395), (377, 371, 537, 928, 931, 930, 926), (410, 412, 393, 407), (411, 406, 401, 414), (402, 401, 388, 541), (412, 408, 405, 403), (445, 392, 536, 372), (403, 405, 404, 400), (397, 396, 404, 405), (446, 445, 372, 524), (403, 400, 401, 406), (402, 392, 413, 394), (403, 406, 393, 412), (406, 411, 395, 393), (401, 400, 389, 388), (417, 373, 374, 415), (404, 396, 390, 387), (373, 417, 38, 382), (397, 398, 38, 417), (396, 397, 417, 415), (220, 842, 833, 38, 398, 410), (220, 410, 407, 221), (221, 407, 409, 7), (435, 426, 432, 429), (420, 422, 421, 419), (424, 425, 423, 422), (421, 422, 423, 418), (426, 428, 427, 432), (430, 435, 429, 431), (420, 419, 433, 434), (424, 430, 431, 425), (418, 423, 218, 355), (423, 425, 216, 218), (425, 431, 354, 216), (431, 429, 351, 354), (429, 432, 353, 351), (432, 427, 352, 353), (427, 428, 350, 352), (428, 426, 349, 350), (426, 435, 4, 349), (435, 430, 348, 4), (430, 424, 217, 348), (424, 422, 347, 217), (422, 420, 346, 347), (420, 434, 2, 346), (355, 219, 421, 418), (344, 419, 421, 219), (344, 7, 884, 433, 419), (433, 884, 878, 2, 434), (409, 395, 2, 878, 7), (214, 2, 395, 411), (214, 411, 414, 345), (5, 805, 793, 345, 414, 394), (45, 5, 394, 413), (145, 150, 453, 452), (452, 453, 458, 457), (457, 458, 448, 450), (150, 21, 454, 453), (453, 454, 459, 458), (458, 459, 46, 448), (21, 42, 455, 454), (454, 455, 460, 459), (459, 460, 447, 46), (42, 43, 456, 455), (455, 456, 461, 460), (460, 461, 437, 447), (43, 6, 436, 456), (456, 436, 44, 461), (461, 44, 451, 437), (413, 392, 445, 45), (400, 404, 387, 389), (392, 402, 541, 536), (396, 415, 540, 390), (415, 374, 340, 540), (474, 472, 481, 463), (467, 154, 769, 772, 773, 770, 521), (465, 463, 481, 336), (476, 550, 552, 553, 547, 523), (505, 510, 493, 495), (519, 512, 511, 518), (472, 508, 500, 475), (517, 510, 505, 514), (482, 261, 478, 213), (484, 466, 469, 517), (342, 314, 332, 213), (462, 469, 479, 441), (478, 441, 342, 213), (153, 152, 174, 483), (477, 478, 261, 471), (332, 314, 480, 192), (477, 462, 441, 478), (479, 152, 342, 441), (174, 152, 479, 470), (314, 342, 152, 153), (466, 470, 479, 469), (192, 482, 213, 332), (314, 153, 483, 480), (477, 472, 475, 462), (517, 469, 462, 475), (481, 472, 477, 471), (511, 496, 498, 513), (493, 491, 490, 492), (474, 509, 508, 472), (499, 498, 496, 494), (507, 506, 497, 512), (502, 501, 492, 490), (509, 504, 490, 491), (497, 495, 494, 496), (495, 493, 492, 494), (512, 497, 496, 511), (516, 507, 512, 519), (514, 505, 506, 515), (543, 499, 501, 486), (488, 489, 503, 504), (542, 487, 513, 498), (509, 491, 500, 508), (510, 500, 491, 493), (501, 499, 494, 492), (506, 505, 495, 497), (502, 490, 504, 503), (486, 501, 502, 485), (515, 506, 507, 516), (474, 759, 757, 488, 504, 509), (518, 511, 513, 487), (543, 542, 498, 499), (485, 502, 503, 489), (510, 517, 475, 500), (514, 515, 521, 770, 776, 444), (468, 476, 523, 522), (343, 628, 634, 626, 520), (374, 376, 399, 340), (376, 933, 937, 932, 391, 399), (489, 488, 438, 439), (488, 757, 758, 756, 438), (474, 463, 465, 19), (515, 516, 523, 547, 562, 521), (516, 519, 522, 523), (519, 518, 520, 626, 612, 522), (154, 339, 768, 771, 769), (517, 514, 444, 484), (545, 151, 343, 520), (487, 545, 520, 518), (543, 486, 528, 530), (536, 541, 538, 525), (390, 540, 539, 534), (527, 528, 535, 538), (531, 534, 533, 532), (387, 531, 529, 389), (388, 527, 538, 541), (489, 526, 535, 485), (529, 531, 532, 530), (538, 535, 526, 525), (487, 542, 532, 533), (388, 389, 529, 527), (531, 387, 390, 534), (539, 487, 533, 534), (527, 529, 530, 528), (542, 543, 530, 532), (486, 485, 535, 528), (525, 526, 489, 524), (536, 525, 524, 372), (537, 416, 544, 391, 934, 928), (340, 399, 391, 544), (540, 340, 544, 539), (416, 487, 539, 544), (416, 537, 545, 487), (583, 582, 581, 580, 598, 600, 599, 595), (560, 549, 592, 593), (571, 567, 598, 601), (550, 559, 591, 580), (546, 558, 559, 550, 476, 298), (567, 570, 600, 598), (562, 569, 570, 567, 467, 521), (559, 558, 590, 591), (561, 573, 574, 563, 176, 263), (563, 575, 576, 568, 49, 176), (564, 565, 72, 197, 193), (568, 577, 566, 121, 49), (587, 586, 585, 584, 596, 604, 603, 594), (584, 589, 588, 579, 578, 606, 605, 596), (579, 593, 592, 597, 607, 578), (594, 602, 601, 598, 580, 591, 590, 587), (572, 571, 601, 602), (551, 560, 593, 579), (552, 550, 580, 581), (561, 572, 602, 594), (553, 552, 581, 582), (573, 561, 594, 603), (562, 547, 583, 595), (547, 553, 582, 583), (574, 573, 603, 604), (554, 548, 584, 585), (563, 574, 604, 596), (555, 554, 585, 586), (575, 563, 596, 605), (546, 555, 586, 587), (576, 575, 605, 606), (549, 566, 597, 592), (556, 551, 579, 588), (568, 576, 606, 578), (557, 556, 588, 589), (548, 557, 589, 584), (577, 568, 578, 607), (569, 562, 595, 599), (558, 546, 587, 590), (566, 577, 607, 597), (570, 569, 599, 600), (639, 650, 654, 643), (611, 616, 610, 210, 298), (610, 617, 614, 48, 9, 210), (609, 618, 608, 122, 48), (626, 634, 665, 646), (612, 620, 613, 468, 522), (614, 621, 609, 48), (613, 622, 615, 468), (616, 611, 645, 653), (630, 632, 625, 264), (633, 623, 641, 664), (610, 616, 653, 643), (622, 613, 649, 660), (627, 633, 664, 661), (615, 622, 660, 652), (645, 657, 652, 651, 663, 644), (644, 662, 640, 639, 643, 653, 645), (661, 664, 641, 642, 655, 656), (646, 665, 648, 649, 658, 647), (640, 638, 639), (638, 666, 667, 661, 656, 659, 650, 639), (648, 668, 651, 652, 660, 649), (634, 628, 648, 665), (617, 610, 643, 654), (624, 629, 638, 640), (608, 618, 655, 642), (629, 635, 666, 638), (618, 609, 656, 655), (635, 636, 667, 666), (623, 608, 642, 641), (611, 619, 657, 645), (636, 627, 661, 667), (619, 615, 652, 657), (628, 637, 668, 648), (613, 620, 658, 649), (637, 625, 651, 668), (630, 631, 662, 644), (620, 612, 647, 658), (612, 626, 646, 647), (631, 624, 640, 662), (609, 621, 659, 656), (625, 632, 663, 651), (621, 614, 650, 659), (632, 630, 644, 663), (685, 690, 689, 688, 696, 684), (683, 678, 695, 699), (670, 673, 669, 15, 204), (177, 675, 674, 670, 204, 292), (676, 680, 679, 0, 291), (669, 673, 692, 691), (678, 669, 691, 695), (684, 697, 698, 686, 687, 693, 694, 685), (686, 699, 695, 691, 692, 687), (673, 670, 687, 692), (679, 680, 696, 688), (670, 674, 693, 687), (680, 676, 684, 696), (674, 675, 694, 693), (676, 681, 697, 684), (675, 177, 685, 694), (671, 679, 688, 689), (681, 682, 698, 697), (177, 672, 690, 685), (682, 677, 686, 698), (672, 671, 689, 690), (677, 683, 699, 686), (740, 743, 729, 728, 754, 745), (702, 707, 706, 705, 700, 365, 368), (703, 708, 704, 361), (331, 718, 710, 709, 702, 368), (727, 717, 730, 755), (704, 712, 701, 118, 361), (708, 703, 740, 739), (710, 718, 746, 742), (714, 727, 755, 734), (716, 726, 715, 364), (704, 708, 739, 735), (732, 747, 748, 749, 728, 729, 736, 737, 738, 733), (745, 750, 734, 735, 739, 740), (746, 751, 752, 753, 732, 733, 741, 742), (734, 755, 730, 731, 744, 735), (713, 719, 747, 732), (702, 709, 741, 733), (719, 720, 748, 747), (709, 710, 742, 741), (720, 721, 749, 748), (717, 701, 731, 730), (721, 715, 728, 749), (703, 711, 743, 740), (716, 722, 750, 745), (711, 700, 729, 743), (722, 714, 734, 750), (701, 712, 744, 731), (718, 723, 751, 746), (712, 704, 735, 744), (723, 724, 752, 751), (700, 705, 736, 729), (724, 725, 753, 752), (705, 706, 737, 736), (725, 713, 732, 753), (706, 707, 738, 737), (715, 726, 754, 728), (707, 702, 733, 738), (726, 716, 745, 754), (367, 713, 725, 724, 723, 464), (763, 766, 765, 764, 767, 762), (759, 761, 767, 764), (760, 761, 759, 474, 19), (758, 757, 765, 766), (757, 759, 764, 765), (761, 760, 762, 767), (756, 758, 766, 763), (778, 774, 786, 790), (781, 783, 780, 787, 791, 790, 786), (773, 772, 784, 785), (776, 777, 774, 444), (774, 778, 779, 775, 484, 444), (782, 785, 784, 781, 786, 789, 788), (776, 770, 782, 788), (770, 773, 785, 782), (779, 778, 790, 791), (769, 771, 783, 781), (777, 776, 788, 789), (768, 775, 787, 780), (775, 779, 791, 787), (772, 769, 781, 784), (774, 777, 789, 786), (771, 768, 780, 783), (814, 819, 820, 812, 823, 827, 828, 826), (796, 797, 795, 212), (793, 798, 792, 345), (809, 802, 822, 829), (794, 801, 796, 212, 169, 256), (806, 808, 807, 803, 302), (798, 793, 813, 818), (804, 809, 829, 824), (792, 798, 818, 812), (824, 829, 822, 815, 817, 816), (825, 830, 823, 812, 818, 813), (826, 831, 824, 816, 821, 814), (793, 805, 825, 813), (794, 799, 819, 814), (805, 810, 830, 825), (799, 800, 820, 819), (810, 803, 823, 830), (802, 795, 815, 822), (800, 792, 812, 820), (806, 811, 831, 826), (803, 807, 827, 823), (796, 801, 821, 816), (811, 804, 824, 831), (795, 797, 817, 815), (807, 808, 828, 827), (801, 794, 814, 821), (797, 796, 816, 817), (808, 806, 826, 828), (848, 852, 853, 849, 858, 861, 862, 856), (838, 832, 848, 854), (832, 838, 835, 270), (843, 844, 860, 859), (841, 844, 843, 181), (840, 846, 845, 842, 220, 231), (835, 838, 854, 851), (850, 855, 851, 859, 860, 857), (856, 863, 859, 851, 854, 848), (833, 842, 858, 849), (844, 841, 857, 860), (834, 839, 855, 850), (841, 834, 850, 857), (842, 845, 861, 858), (839, 835, 851, 855), (845, 846, 862, 861), (832, 836, 852, 848), (846, 840, 856, 862), (836, 837, 853, 852), (840, 847, 863, 856), (837, 833, 849, 853), (847, 843, 859, 863), (905, 907, 908, 925, 924, 917, 916, 904), (868, 870, 867, 175), (893, 883, 898, 923), (867, 874, 873, 865, 50, 175), (864, 875, 868, 175, 209), (865, 876, 866, 120, 50), (868, 875, 912, 903), (880, 886, 887, 894, 339, 297), (869, 871, 907, 905), (881, 889, 880, 297), (881, 892, 922, 896), (874, 867, 901, 911), (870, 868, 903, 906), (878, 884, 7), (894, 895, 473, 339), (897, 914, 905, 904, 919, 896), (902, 918, 900, 901, 906, 903), (900, 921, 920, 915, 909, 910, 911, 901), (896, 922, 902, 903, 912, 897), (915, 923, 898, 899, 913, 909), (871, 872, 908, 907), (875, 864, 897, 912), (882, 893, 923, 915), (886, 880, 904, 916), (866, 876, 913, 899), (887, 886, 916, 917), (876, 865, 909, 913), (894, 887, 917, 924), (864, 877, 914, 897), (872, 895, 925, 908), (888, 885, 900, 918), (877, 869, 905, 914), (895, 894, 924, 925), (879, 888, 918, 902), (889, 881, 896, 919), (883, 866, 899, 898), (880, 889, 919, 904), (890, 882, 915, 920), (891, 890, 920, 921), (865, 873, 910, 909), (885, 891, 921, 900), (867, 870, 906, 901), (873, 874, 911, 910), (892, 879, 902, 922), (941, 942, 943, 944, 946, 948, 947, 945), (926, 929, 927, 377), (937, 933, 938, 949), (932, 935, 936, 934, 391), (931, 928, 944, 943), (945, 949, 938, 939, 940, 941), (929, 926, 941, 940), (935, 932, 945, 947), (376, 379, 938, 933), (932, 937, 949, 945), (926, 930, 942, 941), (936, 935, 947, 948), (930, 931, 943, 942), (934, 936, 948, 946), (927, 929, 940, 939), (928, 934, 946, 944), (379, 380, 939, 938)])
_uv = me_circle_001.uv_layers.new(name='UVMap')
_uv.uv.foreach_set('vector', [0.0, 0.0, 0.0, 0.0, 0.0, 0.0, 0.0, 0.0, 0.0, 0.0, 0.0, 0.0, 0.0, 0.0, 0.0, 0.0, 0.0, 0.0, 0.0, 0.0, 0.0, 0.0, 0.0, 0.0, 0.0, 0.0, 0.0, 0.0, 0.0, 0.0, 0.0, 0.0, 0.0, 0.0, 0.0, 0.0, 0.0, 0.0, 0.0, 0.0, 0.0, 0.0, 0.0, 0.0, 0.0, 0.0, 0.0, 0.0, 0.0, 0.0, 0.0, 0.0, 0.0, 0.0, 0.0, 0.0, 0.0, 0.0, 0.0, 0.0, 0.0, 0.0, 0.0, 0.0, 0.0, 0.0, 0.0, 0.0, 0.0, 0.0, 0.0, 0.0, 0.0, 0.0, 0.0, 0.0, 0.0, 0.0, 0.0, 0.0, 0.0, 0.0, 0.0, 0.0, 0.0, 0.0, 0.0, 0.0, 0.0, 0.0, 0.0, 0.0, 0.0, 0.0, 0.0, 0.0, 0.0, 0.0, 0.0, 0.0, 0.0, 0.0, 0.0, 0.0, 0.0, 0.0, 0.0, 0.0, 0.0, 0.0, 0.0, 0.0, 0.0, 0.0, 0.0, 0.0, 0.0, 0.0, 0.0, 0.0, 0.0, 0.0, 0.0, 0.0, 0.0, 0.0, 0.0, 0.0, 0.0, 0.0, 0.0, 0.0, 0.0, 0.0, 0.0, 0.0, 0.0, 0.0, 0.0, 0.0, 0.0, 0.0, 0.0, 0.0, 0.0, 0.0, 0.0, 0.0, 0.0, 0.0, 0.0, 0.0, 0.0, 0.0, 0.0, 0.0, 0.0, 0.0, 0.0, 0.0, 0.0, 0.0, 0.0, 0.0, 0.0, 0.0, 0.0, 0.0, 0.0, 0.0, 0.0, 0.0, 0.0, 0.0, 0.0, 0.0, 0.0, 0.0, 0.0, 0.0, 0.0, 0.0, 0.0, 0.0, 0.0, 0.0, 0.0, 0.0, 0.0, 0.0, 0.0, 0.0, 0.0, 0.0, 0.0, 0.0, 0.0, 0.0, 0.0, 0.0, 0.0, 0.0, 0.0, 0.0, 0.0, 0.0, 0.0, 0.0, 0.0, 0.0, 0.0, 0.0, 0.0, 0.0, 0.0, 0.0, 0.0, 0.0, 0.0, 0.0, 0.0, 0.0, 0.0, 0.0, 0.0, 0.0, 0.0, 0.0, 0.0, 0.0, 0.0, 0.0, 0.0, 0.0, 0.0, 0.0, 0.0, 0.0, 0.0, 0.0, 0.0, 0.0, 0.0, 0.0, 0.0, 0.0, 0.0, 0.0, 0.0, 0.0, 0.0, 0.0, 0.0, 0.0, 0.0, 0.0, 0.0, 0.0, 0.0, 0.0, 0.0, 0.0, 0.0, 0.0, 0.0, 0.0, 0.0, 0.0, 0.0, 0.0, 0.0, 0.0, 0.0, 0.0, 0.0, 0.0, 0.0, 0.0, 0.0, 0.0, 0.0, 0.0, 0.0, 0.0, 0.0, 0.0, 0.0, 0.0, 0.0, 0.0, 0.0, 0.0, 0.0, 0.0, 0.0, 0.0, 0.0, 0.0, 0.0, 0.0, 0.0, 0.0, 0.0, 0.0, 0.0, 0.0, 0.0, 0.0, 0.0, 0.0, 0.0, 0.0, 0.0, 0.0, 0.0, 0.0, 0.0, 0.0, 0.0, 0.0, 0.0, 0.0, 0.0, 0.0, 0.0, 0.0, 0.0, 0.0, 0.0, 0.0, 0.0, 0.0, 0.0, 0.0, 0.0, 0.0, 0.0, 0.0, 0.0, 0.0, 0.0, 0.0, 0.0, 0.0, 0.0, 0.0, 0.0, 0.0, 0.0, 0.0, 0.0, 0.0, 0.0, 0.0, 0.0, 0.0, 0.0, 0.0, 0.0, 0.0, 0.0, 0.0, 0.0, 0.0, 0.0, 0.0, 0.0, 0.0, 0.0, 0.0, 0.0, 0.0, 0.0, 0.0, 0.0, 0.0, 0.0, 0.0, 0.0, 0.0, 0.0, 0.0, 0.0, 0.0, 0.0, 0.0, 0.0, 0.0, 0.0, 0.0, 0.0, 0.0, 0.0, 0.0, 0.0, 0.0, 0.0, 0.0, 0.0, 0.0, 0.0, 0.0, 0.0, 0.0, 0.0, 0.0, 0.0, 0.0, 0.0, 0.0, 0.0, 0.0, 0.0, 0.0, 0.0, 0.0, 0.0, 0.0, 0.0, 0.0, 0.0, 0.0, 0.0, 0.0, 0.0, 0.0, 0.0, 0.0, 0.0, 0.0, 0.0, 0.0, 0.0, 0.0, 0.0, 0.0, 0.0, 0.0, 0.0, 0.0, 0.0, 0.0, 0.0, 0.0, 0.0, 0.0, 0.0, 0.0, 0.0, 0.0, 0.0, 0.0, 0.0, 0.0, 0.0, 0.0, 0.0, 0.0, 0.0, 0.0, 0.0, 0.0, 0.0, 0.0, 0.0, 0.0, 0.0, 0.0, 0.0, 0.0, 0.0, 0.0, 0.0, 0.0, 0.0, 0.0, 0.0, 0.0, 0.0, 0.0, 0.0, 0.0, 0.0, 0.0, 0.0, 0.0, 0.0, 0.0, 0.0, 0.0, 0.0, 0.0, 0.0, 0.0, 0.0, 0.0, 0.0, 0.0, 0.0, 0.0, 0.0, 0.0, 0.0, 0.0, 0.0, 0.0, 0.0, 0.0, 0.0, 0.0, 0.0, 0.0, 0.0, 0.0, 0.0, 0.0, 0.0, 0.0, 0.0, 0.0, 0.0, 0.0, 0.0, 0.0, 0.0, 0.0, 0.0, 0.0, 0.0, 0.0, 0.0, 0.0, 0.0, 0.0, 0.0, 0.0, 0.0, 0.0, 0.0, 0.0, 0.0, 0.0, 0.0, 0.0, 0.0, 0.0, 0.0, 0.0, 0.0, 0.0, 0.0, 0.0, 0.0, 0.0, 0.0, 0.0, 0.0, 0.0, 0.0, 0.0, 0.0, 0.0, 0.0, 0.0, 0.0, 0.0, 0.0, 0.0, 0.0, 0.0, 0.0, 0.0, 0.0, 0.0, 0.0, 0.0, 0.0, 0.0, 0.0, 0.0, 0.0, 0.0, 0.0, 0.0, 0.0, 0.0, 0.0, 0.0, 0.0, 0.0, 0.0, 0.0, 0.0, 0.0, 0.0, 0.0, 0.0, 0.0, 0.0, 0.0, 0.0, 0.0, 0.0, 0.0, 0.0, 0.0, 0.0, 0.0, 0.0, 0.0, 0.0, 0.0, 0.0, 0.0, 0.0, 0.0, 0.0, 0.0, 0.0, 0.0, 0.0, 0.0, 0.0, 0.0, 0.0, 0.0, 0.0, 0.0, 0.0, 0.0, 0.0, 0.0, 0.0, 0.0, 0.0, 0.0, 0.0, 0.0, 0.0, 0.0, 0.0, 0.0, 0.0, 0.0, 0.0, 0.0, 0.0, 0.0, 0.0, 0.0, 0.0, 0.0, 0.0, 0.0, 0.0, 0.0, 0.0, 0.0, 0.0, 0.0, 0.0, 0.0, 0.0, 0.0, 0.0, 0.0, 0.0, 0.0, 0.0, 0.0, 0.0, 0.0, 0.0, 0.0, 0.0, 0.0, 0.0, 0.0, 0.0, 0.0, 0.0, 0.0, 0.0, 0.0, 0.0, 0.0, 0.0, 0.0, 0.0, 0.0, 0.0, 0.0, 0.0, 0.0, 0.0, 0.0, 0.0, 0.0, 0.0, 0.0, 0.0, 0.0, 0.0, 0.0, 0.0, 0.0, 0.0, 0.0, 0.0, 0.0, 0.0, 0.0, 0.0, 0.0, 0.0, 0.0, 0.0, 0.0, 0.0, 0.0, 0.0, 0.0, 0.0, 0.0, 0.0, 0.0, 0.0, 0.0, 0.0, 0.0, 0.0, 0.0, 0.0, 0.0, 0.0, 0.0, 0.0, 0.0, 0.0, 0.0, 0.0, 0.0, 0.0, 0.0, 0.0, 0.0, 0.0, 0.0, 0.0, 0.0, 0.0, 0.0, 0.0, 0.0, 0.0, 0.0, 0.0, 0.0, 0.0, 0.0, 0.0, 0.0, 0.0, 0.0, 0.0, 0.0, 0.0, 0.0, 0.0, 0.0, 0.0, 0.0, 0.0, 0.0, 0.0, 0.0, 0.0, 0.0, 0.0, 0.0, 0.0, 0.0, 0.0, 0.0, 0.0, 0.0, 0.0, 0.0, 0.0, 0.0, 0.0, 0.0, 0.0, 0.0, 0.0, 0.0, 0.0, 0.0, 0.0, 0.0, 0.0, 0.0, 0.0, 0.0, 0.0, 0.0, 0.0, 0.0, 0.0, 0.0, 0.0, 0.0, 0.0, 0.0, 0.0, 0.0, 0.0, 0.0, 0.0, 0.0, 0.0, 0.0, 0.0, 0.0, 0.0, 0.0, 0.0, 0.0, 0.0, 0.0, 0.0, 0.0, 0.0, 0.0, 0.0, 0.0, 0.0, 0.0, 0.0, 0.0, 0.0, 0.0, 0.0, 0.0, 0.0, 0.0, 0.0, 0.0, 0.0, 0.0, 0.0, 0.0, 0.0, 0.0, 0.0, 0.0, 0.0, 0.0, 0.0, 0.0, 0.0, 0.0, 0.0, 0.0, 0.0, 0.0, 0.0, 0.0, 0.0, 0.0, 0.0, 0.0, 0.0, 0.0, 0.0, 0.0, 0.0, 0.0, 0.0, 0.0, 0.0, 0.0, 0.0, 0.0, 0.0, 0.0, 0.0, 0.0, 0.0, 0.0, 0.0, 0.0, 0.0, 0.0, 0.0, 0.0, 0.0, 0.0, 0.0, 0.0, 0.0, 0.0, 0.0, 0.0, 0.0, 0.0, 0.0, 0.0, 0.0, 0.0, 0.0, 0.0, 0.0, 0.0, 0.0, 0.0, 0.0, 0.0, 0.0, 0.0, 0.0, 0.0, 0.0, 0.0, 0.0, 0.0, 0.0, 0.0, 0.0, 0.0, 0.0, 0.0, 0.0, 0.0, 0.0, 0.0, 0.0, 0.0, 0.0, 0.0, 0.0, 0.0, 0.0, 0.0, 0.0, 0.0, 0.0, 0.0, 0.0, 0.0, 0.0, 0.0, 0.0, 0.0, 0.0, 0.0, 0.0, 0.0, 0.0, 0.0, 0.0, 0.0, 0.0, 0.0, 0.0, 0.0, 0.0, 0.0, 0.0, 0.0, 0.0, 0.0, 0.0, 0.0, 0.0, 0.0, 0.0, 0.0, 0.0, 0.0, 0.0, 0.0, 0.0, 0.0, 0.0, 0.0, 0.0, 0.0, 0.0, 0.0, 0.0, 0.0, 0.0, 0.0, 0.0, 0.0, 0.0, 0.0, 0.0, 0.0, 0.0, 0.0, 0.0, 0.0, 0.0, 0.0, 0.0, 0.0, 0.0, 0.0, 0.0, 0.0, 0.0, 0.0, 0.0, 0.0, 0.0, 0.0, 0.0, 0.0, 0.0, 0.0, 0.0, 0.0, 0.0, 0.0, 0.0, 0.0, 0.0, 0.0, 0.0, 0.0, 0.0, 0.0, 0.0, 0.0, 0.0, 0.0, 0.0, 0.0, 0.0, 0.0, 0.0, 0.0, 0.0, 0.0, 0.0, 0.0, 0.0, 0.0, 0.0, 0.0, 0.0, 0.0, 0.0, 0.0, 0.0, 0.0, 0.0, 0.0, 0.0, 0.0, 0.0, 0.0, 0.0, 0.0, 0.0, 0.0, 0.0, 0.0, 0.0, 0.0, 0.0, 0.0, 0.0, 0.0, 0.0, 0.0, 0.0, 0.0, 0.0, 0.0, 0.0, 0.0, 0.0, 0.0, 0.0, 0.0, 0.0, 0.0, 0.0, 0.0, 0.0, 0.0, 0.0, 0.0, 0.0, 0.0, 0.0, 0.0, 0.0, 0.0, 0.0, 0.0, 0.0, 0.0, 0.0, 0.0, 0.0, 0.0, 0.0, 0.0, 0.0, 0.0, 0.0, 0.0, 0.0, 0.0, 0.0, 0.0, 0.0, 0.0, 0.0, 0.0, 0.0, 0.0, 0.0, 0.0, 0.0, 0.0, 0.0, 0.0, 0.0, 0.0, 0.0, 0.0, 0.0, 0.0, 0.0, 0.0, 0.0, 0.0, 0.0, 0.0, 0.0, 0.0, 0.0, 0.0, 0.0, 0.0, 0.0, 0.0, 0.0, 0.0, 0.0, 0.0, 0.0, 0.0, 0.0, 0.0, 0.0, 0.0, 0.0, 0.0, 0.0, 0.0, 0.0, 0.0, 0.0, 0.0, 0.0, 0.0, 0.0, 0.0, 0.0, 0.0, 0.0, 0.0, 0.0, 0.0, 0.0, 0.0, 0.0, 0.0, 0.0, 0.0, 0.0, 0.0, 0.0, 0.0, 0.0, 0.0, 0.0, 0.0, 0.0, 0.0, 0.0, 0.0, 0.0, 0.0, 0.0, 0.0, 0.0, 0.0, 0.0, 0.0, 0.0, 0.0, 0.0, 0.0, 0.0, 0.0, 0.0, 0.0, 0.0, 0.0, 0.0, 0.0, 0.0, 0.0, 0.0, 0.0, 0.0, 0.0, 0.0, 0.0, 0.0, 0.0, 0.0, 0.0, 0.0, 0.0, 0.0, 0.0, 0.0, 0.0, 0.0, 0.0, 0.0, 0.0, 0.0, 0.0, 0.0, 0.0, 0.0, 0.0, 0.0, 0.0, 0.0, 0.0, 0.0, 0.0, 0.0, 0.0, 0.0, 0.0, 0.0, 0.0, 0.0, 0.0, 0.0, 0.0, 0.0, 0.0, 0.0, 0.0, 0.0, 0.0, 0.0, 0.0, 0.0, 0.0, 0.0, 0.0, 0.0, 0.0, 0.0, 0.0, 0.0, 0.0, 0.0, 0.0, 0.0, 0.0, 0.0, 0.0, 0.0, 0.0, 0.0, 0.0, 0.0, 0.0, 0.0, 0.0, 0.0, 0.0, 0.0, 0.0, 0.0, 0.0, 0.0, 0.0, 0.0, 0.0, 0.0, 0.0, 0.0, 0.0, 0.0, 0.0, 0.0, 0.0, 0.0, 0.0, 0.0, 0.0, 0.0, 0.0, 0.0, 0.0, 0.0, 0.0, 0.0, 0.0, 0.0, 0.0, 0.0, 0.0, 0.0, 0.0, 0.0, 0.0, 0.0, 0.0, 0.0, 0.0, 0.0, 0.0, 0.0, 0.0, 0.0, 0.0, 0.0, 0.0, 0.0, 0.0, 0.0, 0.0, 0.0, 0.0, 0.0, 0.0, 0.0, 0.0, 0.0, 0.0, 0.0, 0.0, 0.0, 0.0, 0.0, 0.0, 0.0, 0.0, 0.0, 0.0, 0.0, 0.0, 0.0, 0.0, 0.0, 0.0, 0.0, 0.0, 0.0, 0.0, 0.0, 0.0, 0.0, 0.0, 0.0, 0.0, 0.0, 0.0, 0.0, 0.0, 0.0, 0.0, 0.0, 0.0, 0.0, 0.0, 0.0, 0.0, 0.0, 0.0, 0.0, 0.0, 0.0, 0.0, 0.0, 0.0, 0.0, 0.0, 0.0, 0.0, 0.0, 0.0, 0.0, 0.0, 0.0, 0.0, 0.0, 0.0, 0.0, 0.0, 0.0, 0.0, 0.0, 0.0, 0.0, 0.0, 0.0, 0.0, 0.0, 0.0, 0.0, 0.0, 0.0, 0.0, 0.0, 0.0, 0.0, 0.0, 0.0, 0.0, 0.0, 0.0, 0.0, 0.0, 0.0, 0.0, 0.0, 0.0, 0.0, 0.0, 0.0, 0.0, 0.0, 0.0, 0.0, 0.0, 0.0, 0.0, 0.0, 0.0, 0.0, 0.0, 0.0, 0.0, 0.0, 0.0, 0.0, 0.0, 0.0, 0.0, 0.0, 0.0, 0.0, 0.0, 0.0, 0.0, 0.0, 0.0, 0.0, 0.0, 0.0, 0.0, 0.0, 0.0, 0.0, 0.0, 0.0, 0.0, 0.0, 0.0, 0.0, 0.0, 0.0, 0.0, 0.0, 0.0, 0.0, 0.0, 0.0, 0.0, 0.0, 0.0, 0.0, 0.0, 0.0, 0.0, 0.0, 0.0, 0.0, 0.0, 0.0, 0.0, 0.0, 0.0, 0.0, 0.0, 0.0, 0.0, 0.0, 0.0, 0.0, 0.0, 0.0, 0.0, 0.0, 0.0, 0.0, 0.0, 0.0, 0.0, 0.0, 0.0, 0.0, 0.0, 0.0, 0.0, 0.0, 0.0, 0.0, 0.0, 0.0, 0.0, 0.0, 0.0, 0.0, 0.0, 0.0, 0.0, 0.0, 0.0, 0.0, 0.0, 0.0, 0.0, 0.0, 0.0, 0.0, 0.0, 0.0, 0.0, 0.0, 0.0, 0.0, 0.0, 0.0, 0.0, 0.0, 0.0, 0.0, 0.0, 0.0, 0.0, 0.0, 0.0, 0.0, 0.0, 0.0, 0.0, 0.0, 0.0, 0.0, 0.0, 0.0, 0.0, 0.0, 0.0, 0.0, 0.0, 0.0, 0.0, 0.0, 0.0, 0.0, 0.0, 0.0, 0.0, 0.0, 0.0, 0.0, 0.0, 0.0, 0.0, 0.0, 0.0, 0.0, 0.0, 0.0, 0.0, 0.0, 0.0, 0.0, 0.0, 0.0, 0.0, 0.0, 0.0, 0.0, 0.0, 0.0, 0.0, 0.0, 0.0, 0.0, 0.0, 0.0, 0.0, 0.0, 0.0, 0.0, 0.0, 0.0, 0.0, 0.0, 0.0, 0.0, 0.0, 0.0, 0.0, 0.0, 0.0, 0.0, 0.0, 0.0, 0.0, 0.0, 0.0, 0.0, 0.0, 0.0, 0.0, 0.0, 0.0, 0.0, 0.0, 0.0, 0.0, 0.0, 0.0, 0.0, 0.0, 0.0, 0.0, 0.0, 0.0, 0.0, 0.0, 0.0, 0.0, 0.0, 0.0, 0.0, 0.0, 0.0, 0.0, 0.0, 0.0, 0.0, 0.0, 0.0, 0.0, 0.0, 0.0, 0.0, 0.0, 0.0, 0.0, 0.0, 0.0, 0.0, 0.0, 0.0, 0.0, 0.0, 0.0, 0.0, 0.0, 0.0, 0.0, 0.0, 0.0, 0.0, 0.0, 0.0, 0.0, 0.0, 0.0, 0.0, 0.0, 0.0, 0.0, 0.0, 0.0, 0.0, 0.0, 0.0, 0.0, 0.0, 0.0, 0.0, 0.0, 0.0, 0.0, 0.0, 0.0, 0.0, 0.0, 0.0, 0.0, 0.0, 0.0, 0.0, 0.0, 0.0, 0.0, 0.0, 0.0, 0.0, 0.0, 0.0, 0.0, 0.0, 0.0, 0.0, 0.0, 0.0, 0.0, 0.0, 0.0, 0.0, 0.0, 0.0, 0.0, 0.0, 0.0, 0.0, 0.0, 0.0, 0.0, 0.0, 0.0, 0.0, 0.0, 0.0, 0.0, 0.0, 0.0, 0.0, 0.0, 0.0, 0.0, 0.0, 0.0, 0.0, 0.0, 0.0, 0.0, 0.0, 0.0, 0.0, 0.0, 0.0, 0.0, 0.0, 0.0, 0.0, 0.0, 0.0, 0.0, 0.0, 0.0, 0.0, 0.0, 0.0, 0.0, 0.0, 0.0, 0.0, 0.0, 0.0, 0.0, 0.0, 0.0, 0.0, 0.0, 0.0, 0.0, 0.0, 0.0, 0.0, 0.0, 0.0, 0.0, 0.0, 0.0, 0.0, 0.0, 0.0, 0.0, 0.0, 0.0, 0.0, 0.0, 0.0, 0.0, 0.0, 0.0, 0.0, 0.0, 0.0, 0.0, 0.0, 0.0, 0.0, 0.0, 0.0, 0.0, 0.0, 0.0, 0.0, 0.0, 0.0, 0.0, 0.0, 0.0, 0.0, 0.0, 0.0, 0.0, 0.0, 0.0, 0.0, 0.0, 0.0, 0.0, 0.0, 0.0, 0.0, 0.0, 0.0, 0.0, 0.0, 0.0, 0.0, 0.0, 0.0, 0.0, 0.0, 0.0, 0.0, 0.0, 0.0, 0.0, 0.0, 0.0, 0.0, 0.0, 0.0, 0.0, 0.0, 0.0, 0.0, 0.0, 0.0, 0.0, 0.0, 0.0, 0.0, 0.0, 0.0, 0.0, 0.0, 0.0, 0.0, 0.0, 0.0, 0.0, 0.0, 0.0, 0.0, 0.0, 0.0, 0.0, 0.0, 0.0, 0.0, 0.0, 0.0, 0.0, 0.0, 0.0, 0.0, 0.0, 0.0, 0.0, 0.0, 0.0, 0.0, 0.0, 0.0, 0.0, 0.0, 0.0, 0.0, 0.0, 0.0, 0.0, 0.0, 0.0, 0.0, 0.0, 0.0, 0.0, 0.0, 0.0, 0.0, 0.0, 0.0, 0.0, 0.0, 0.0, 0.0, 0.0, 0.0, 0.0, 0.0, 0.0, 0.0, 0.0, 0.0, 0.0, 0.0, 0.0, 0.0, 0.0, 0.0, 0.0, 0.0, 0.0, 0.0, 0.0, 0.0, 0.0, 0.0, 0.0, 0.0, 0.0, 0.0, 0.0, 0.0, 0.0, 0.0, 0.0, 0.0, 0.0, 0.0, 0.0, 0.0, 0.0, 0.0, 0.0, 0.0, 0.0, 0.0, 0.0, 0.0, 0.0, 0.0, 0.0, 0.0, 0.0, 0.0, 0.0, 0.0, 0.0, 0.0, 0.0, 0.0, 0.0, 0.0, 0.0, 0.0, 0.0, 0.0, 0.0, 0.0, 0.0, 0.0, 0.0, 0.0, 0.0, 0.0, 0.0, 0.0, 0.0, 0.0, 0.0, 0.0, 0.0, 0.0, 0.0, 0.0, 0.0, 0.0, 0.0, 0.0, 0.0, 0.0, 0.0, 0.0, 0.0, 0.0, 0.0, 0.0, 0.0, 0.0, 0.0, 0.0, 0.0, 0.0, 0.0, 0.0, 0.0, 0.0, 0.0, 0.0, 0.0, 0.0, 0.0, 0.0, 0.0, 0.0, 0.0, 0.0, 0.0, 0.0, 0.0, 0.0, 0.0, 0.0, 0.0, 0.0, 0.0, 0.0, 0.0, 0.0, 0.0, 0.0, 0.0, 0.0, 0.0, 0.0, 0.0, 0.0, 0.0, 0.0, 0.0, 0.0, 0.0, 0.0, 0.0, 0.0, 0.0, 0.0, 0.0, 0.0, 0.0, 0.0, 0.0, 0.0, 0.0, 0.0, 0.0, 0.0, 0.0, 0.0, 0.0, 0.0, 0.0, 0.0, 0.0, 0.0, 0.0, 0.0, 0.0, 0.0, 0.0, 0.0, 0.0, 0.0, 0.0, 0.0, 0.0, 0.0, 0.0, 0.0, 0.0, 0.0, 0.0, 0.0, 0.0, 0.0, 0.0, 0.0, 0.0, 0.0, 0.0, 0.0, 0.0, 0.0, 0.0, 0.0, 0.0, 0.0, 0.0, 0.0, 0.0, 0.0, 0.0, 0.0, 0.0, 0.0, 0.0, 0.0, 0.0, 0.0, 0.0, 0.0, 0.0, 0.0, 0.0, 0.0, 0.0, 0.0, 0.0, 0.0, 0.0, 0.0, 0.0, 0.0, 0.0, 0.0, 0.0, 0.0, 0.0, 0.0, 0.0, 0.0, 0.0, 0.0, 0.0, 0.0, 0.0, 0.0, 0.0, 0.0, 0.0, 0.0, 0.0, 0.0, 0.0, 0.0, 0.0, 0.0, 0.0, 0.0, 0.0, 0.0, 0.0, 0.0, 0.0, 0.0, 0.0, 0.0, 0.0, 0.0, 0.0, 0.0, 0.0, 0.0, 0.0, 0.0, 0.0, 0.0, 0.0, 0.0, 0.0, 0.0, 0.0, 0.0, 0.0, 0.0, 0.0, 0.0, 0.0, 0.0, 0.0, 0.0, 0.0, 0.0, 0.0, 0.0, 0.0, 0.0, 0.0, 0.0, 0.0, 0.0, 0.0, 0.0, 0.0, 0.0, 0.0, 0.0, 0.0, 0.0, 0.0, 0.0, 0.0, 0.0, 0.0, 0.0, 0.0, 0.0, 0.0, 0.0, 0.0, 0.0, 0.0, 0.0, 0.0, 0.0, 0.0, 0.0, 0.0, 0.0, 0.0, 0.0, 0.0, 0.0, 0.0, 0.0, 0.0, 0.0, 0.0, 0.0, 0.0, 0.0, 0.0, 0.0, 0.0, 0.0, 0.0, 0.0, 0.0, 0.0, 0.0, 0.0, 0.0, 0.0, 0.0, 0.0, 0.0, 0.0, 0.0, 0.0, 0.0, 0.0, 0.0, 0.0, 0.0, 0.0, 0.0, 0.0, 0.0, 0.0, 0.0, 0.0, 0.0, 0.0, 0.0, 0.0, 0.0, 0.0, 0.0, 0.0, 0.0, 0.0, 0.0, 0.0, 0.0, 0.0, 0.0, 0.0, 0.0, 0.0, 0.0, 0.0, 0.0, 0.0, 0.0, 0.0, 0.0, 0.0, 0.0, 0.0, 0.0, 0.0, 0.0, 0.0, 0.0, 0.0, 0.0, 0.0, 0.0, 0.0, 0.0, 0.0, 0.0, 0.0, 0.0, 0.0, 0.0, 0.0, 0.0, 0.0, 0.0, 0.0, 0.0, 0.0, 0.0, 0.0, 0.0, 0.0, 0.0, 0.0, 0.0, 0.0, 0.0, 0.0, 0.0, 0.0, 0.0, 0.0, 0.0, 0.0, 0.0, 0.0, 0.0, 0.0, 0.0, 0.0, 0.0, 0.0, 0.0, 0.0, 0.0, 0.0, 0.0, 0.0, 0.0, 0.0, 0.0, 0.0, 0.0, 0.0, 0.0, 0.0, 0.0, 0.0, 0.0, 0.0, 0.0, 0.0, 0.0, 0.0, 0.0, 0.0, 0.0, 0.0, 0.0, 0.0, 0.0, 0.0, 0.0, 0.0, 0.0, 0.0, 0.0, 0.0, 0.0, 0.0, 0.0, 0.0, 0.0, 0.0, 0.0, 0.0, 0.0, 0.0, 0.0, 0.0, 0.0, 0.0, 0.0, 0.0, 0.0, 0.0, 0.0, 0.0, 0.0, 0.0, 0.0, 0.0, 0.0, 0.0, 0.0, 0.0, 0.0, 0.0, 0.0, 0.0, 0.0, 0.0, 0.0, 0.0, 0.0, 0.0, 0.0, 0.0, 0.0, 0.0, 0.0, 0.0, 0.0, 0.0, 0.0, 0.0, 0.0, 0.0, 0.0, 0.0, 0.0, 0.0, 0.0, 0.0, 0.0, 0.0, 0.0, 0.0, 0.0, 0.0, 0.0, 0.0, 0.0, 0.0, 0.0, 0.0, 0.0, 0.0, 0.0, 0.0, 0.0, 0.0, 0.0, 0.0, 0.0, 0.0, 0.0, 0.0, 0.0, 0.0, 0.0, 0.0, 0.0, 0.0, 0.0, 0.0, 0.0, 0.0, 0.0, 0.0, 0.0, 0.0, 0.0, 0.0, 0.0, 0.0, 0.0, 0.0, 0.0, 0.0, 0.0, 0.0, 0.0, 0.0, 0.0, 0.0, 0.0, 0.0, 0.0, 0.0, 0.0, 0.0, 0.0, 0.0, 0.0, 0.0, 0.0, 0.0, 0.0, 0.0, 0.0, 0.0, 0.0, 0.0, 0.0, 0.0, 0.0, 0.0, 0.0, 0.0, 0.0, 0.0, 0.0, 0.0, 0.0, 0.0, 0.0, 0.0, 0.0, 0.0, 0.0, 0.0, 0.0, 0.0, 0.0, 0.0, 0.0, 0.0, 0.0, 0.0, 0.0, 0.0, 0.0, 0.0, 0.0, 0.0, 0.0, 0.0, 0.0, 0.0, 0.0, 0.0, 0.0, 0.0, 0.0, 0.0, 0.0, 0.0, 0.0, 0.0, 0.0, 0.0, 0.0, 0.0, 0.0, 0.0, 0.0, 0.0, 0.0, 0.0, 0.0, 0.0, 0.0, 0.0, 0.0, 0.0, 0.0, 0.0, 0.0, 0.0, 0.0, 0.0, 0.0, 0.0, 0.0, 0.0, 0.0, 0.0, 0.0, 0.0, 0.0, 0.0, 0.0, 0.0, 0.0, 0.0, 0.0, 0.0, 0.0, 0.0, 0.0, 0.0, 0.0, 0.0, 0.0, 0.0, 0.0, 0.0, 0.0, 0.0, 0.0, 0.0, 0.0, 0.0, 0.0, 0.0, 0.0, 0.0, 0.0, 0.0, 0.0, 0.0, 0.0, 0.0, 0.0, 0.0, 0.0, 0.0, 0.0, 0.0, 0.0, 0.0, 0.0, 0.0, 0.0, 0.0, 0.0, 0.0, 0.0, 0.0, 0.0, 0.0, 0.0, 0.0, 0.0, 0.0, 0.0, 0.0, 0.0, 0.0, 0.0, 0.0, 0.0, 0.0, 0.0, 0.0, 0.0, 0.0, 0.0, 0.0, 0.0, 0.0, 0.0, 0.0, 0.0, 0.0, 0.0, 0.0, 0.0, 0.0, 0.0, 0.0, 0.0, 0.0, 0.0, 0.0, 0.0, 0.0, 0.0, 0.0, 0.0, 0.0, 0.0, 0.0, 0.0, 0.0, 0.0, 0.0, 0.0, 0.0, 0.0, 0.0, 0.0, 0.0, 0.0, 0.0, 0.0, 0.0, 0.0, 0.0, 0.0, 0.0, 0.0, 0.0, 0.0, 0.0, 0.0, 0.0, 0.0, 0.0, 0.0, 0.0, 0.0, 0.0, 0.0, 0.0, 0.0, 0.0, 0.0, 0.0, 0.0, 0.0, 0.0, 0.0, 0.0, 0.0, 0.0, 0.0, 0.0, 0.0, 0.0, 0.0, 0.0, 0.0, 0.0, 0.0, 0.0, 0.0, 0.0, 0.0, 0.0, 0.0, 0.0, 0.0, 0.0, 0.0, 0.0, 0.0, 0.0, 0.0, 0.0, 0.0, 0.0, 0.0, 0.0, 0.0, 0.0, 0.0, 0.0, 0.0, 0.0, 0.0, 0.0, 0.0, 0.0, 0.0, 0.0, 0.0, 0.0, 0.0, 0.0, 0.0, 0.0, 0.0, 0.0, 0.0, 0.0, 0.0, 0.0, 0.0, 0.0, 0.0, 0.0, 0.0, 0.0, 0.0, 0.0, 0.0, 0.0, 0.0, 0.0, 0.0, 0.0, 0.0, 0.0, 0.0, 0.0, 0.0, 0.0, 0.0, 0.0, 0.0, 0.0, 0.0, 0.0, 0.0, 0.0, 0.0, 0.0, 0.0, 0.0, 0.0, 0.0, 0.0, 0.0, 0.0, 0.0, 0.0, 0.0, 0.0, 0.0, 0.0, 0.0, 0.0, 0.0, 0.0, 0.0, 0.0, 0.0, 0.0, 0.0, 0.0, 0.0, 0.0, 0.0, 0.0, 0.0, 0.0, 0.0, 0.0, 0.0, 0.0, 0.0, 0.0, 0.0, 0.0, 0.0, 0.0, 0.0, 0.0, 0.0, 0.0, 0.0, 0.0, 0.0, 0.0, 0.0, 0.0, 0.0, 0.0, 0.0, 0.0, 0.0, 0.0, 0.0, 0.0, 0.0, 0.0, 0.0, 0.0, 0.0, 0.0, 0.0, 0.0, 0.0, 0.0, 0.0, 0.0, 0.0, 0.0, 0.0, 0.0, 0.0, 0.0, 0.0, 0.0, 0.0, 0.0, 0.0, 0.0, 0.0, 0.0, 0.0, 0.0, 0.0, 0.0, 0.0, 0.0, 0.0, 0.0, 0.0, 0.0, 0.0, 0.0, 0.0, 0.0, 0.0, 0.0, 0.0, 0.0, 0.0, 0.0, 0.0, 0.0, 0.0, 0.0, 0.0, 0.0, 0.0, 0.0, 0.0, 0.0, 0.0, 0.0, 0.0, 0.0, 0.0, 0.0, 0.0, 0.0, 0.0, 0.0, 0.0, 0.0, 0.0, 0.0, 0.0, 0.0, 0.0, 0.0, 0.0, 0.0, 0.0, 0.0, 0.0, 0.0, 0.0, 0.0, 0.0, 0.0, 0.0, 0.0, 0.0, 0.0, 0.0, 0.0, 0.0, 0.0, 0.0, 0.0, 0.0, 0.0, 0.0, 0.0, 0.0, 0.0, 0.0, 0.0, 0.0, 0.0, 0.0, 0.0, 0.0, 0.0, 0.0, 0.0, 0.0, 0.0, 0.0, 0.0, 0.0, 0.0, 0.0, 0.0, 0.0, 0.0, 0.0, 0.0, 0.0, 0.0, 0.0, 0.0, 0.0, 0.0, 0.0, 0.0, 0.0, 0.0, 0.0, 0.0, 0.0, 0.0, 0.0, 0.0, 0.0, 0.0, 0.0, 0.0, 0.0, 0.0, 0.0, 0.0, 0.0, 0.0, 0.0, 0.0, 0.0, 0.0, 0.0, 0.0, 0.0, 0.0, 0.0, 0.0, 0.0, 0.0, 0.0, 0.0, 0.0, 0.0, 0.0, 0.0, 0.0, 0.0, 0.0, 0.0, 0.0, 0.0, 0.0, 0.0, 0.0, 0.0, 0.0, 0.0, 0.0, 0.0, 0.0, 0.0, 0.0, 0.0, 0.0, 0.0, 0.0, 0.0, 0.0, 0.0, 0.0, 0.0, 0.0, 0.0, 0.0, 0.0, 0.0, 0.0, 0.0, 0.0, 0.0, 0.0, 0.0, 0.0, 0.0, 0.0, 0.0, 0.0, 0.0, 0.0, 0.0, 0.0, 0.0, 0.0, 0.0, 0.0, 0.0, 0.0, 0.0, 0.0, 0.0, 0.0, 0.0, 0.0, 0.0, 0.0, 0.0, 0.0, 0.0, 0.0, 0.0, 0.0, 0.0, 0.0, 0.0, 0.0, 0.0, 0.0, 0.0, 0.0, 0.0, 0.0, 0.0, 0.0, 0.0, 0.0, 0.0, 0.0, 0.0, 0.0, 0.0, 0.0, 0.0, 0.0, 0.0, 0.0, 0.0, 0.0, 0.0, 0.0, 0.0, 0.0, 0.0, 0.0, 0.0, 0.0, 0.0, 0.0, 0.0, 0.0, 0.0, 0.0, 0.0, 0.0, 0.0, 0.0, 0.0, 0.0, 0.0, 0.0, 0.0, 0.0, 0.0, 0.0, 0.0, 0.0, 0.0, 0.0, 0.0, 0.0, 0.0, 0.0, 0.0, 0.0, 0.0, 0.0, 0.0, 0.0, 0.0, 0.0, 0.0, 0.0, 0.0, 0.0, 0.0, 0.0, 0.0, 0.0, 0.0, 0.0, 0.0, 0.0, 0.0, 0.0, 0.0, 0.0, 0.0, 0.0, 0.0, 0.0, 0.0, 0.0, 0.0, 0.0, 0.0, 0.0, 0.0, 0.0, 0.0, 0.0, 0.0, 0.0, 0.0, 0.0, 0.0, 0.0, 0.0, 0.0, 0.0, 0.0, 0.0, 0.0, 0.0, 0.0, 0.0, 0.0, 0.0, 0.0, 0.0, 0.0, 0.0, 0.0, 0.0, 0.0, 0.0, 0.0, 0.0, 0.0, 0.0, 0.0, 0.0, 0.0, 0.0, 0.0, 0.0, 0.0, 0.0, 0.0, 0.0, 0.0, 0.0, 0.0, 0.0, 0.0, 0.0, 0.0, 0.0, 0.0, 0.0, 0.0, 0.0, 0.0, 0.0, 0.0, 0.0, 0.0, 0.0, 0.0, 0.0, 0.0, 0.0, 0.0, 0.0, 0.0, 0.0, 0.0, 0.0, 0.0, 0.0, 0.0, 0.0, 0.0, 0.0, 0.0, 0.0, 0.0, 0.0, 0.0, 0.0, 0.0, 0.0, 0.0, 0.0, 0.0, 0.0, 0.0, 0.0, 0.0, 0.0, 0.0, 0.0, 0.0, 0.0, 0.0, 0.0, 0.0, 0.0, 0.0, 0.0, 0.0, 0.0, 0.0, 0.0, 0.0, 0.0, 0.0, 0.0, 0.0, 0.0, 0.0, 0.0, 0.0, 0.0, 0.0, 0.0, 0.0, 0.0, 0.0, 0.0, 0.0, 0.0, 0.0, 0.0, 0.0, 0.0, 0.0, 0.0, 0.0, 0.0, 0.0, 0.0, 0.0, 0.0, 0.0, 0.0, 0.0, 0.0, 0.0, 0.0, 0.0, 0.0, 0.0, 0.0, 0.0, 0.0, 0.0, 0.0, 0.0, 0.0, 0.0, 0.0, 0.0, 0.0, 0.0, 0.0, 0.0, 0.0, 0.0, 0.0, 0.0, 0.0, 0.0, 0.0, 0.0, 0.0, 0.0, 0.0, 0.0, 0.0, 0.0, 0.0, 0.0, 0.0, 0.0, 0.0, 0.0, 0.0, 0.0, 0.0, 0.0, 0.0, 0.0, 0.0, 0.0, 0.0, 0.0, 0.0, 0.0, 0.0, 0.0, 0.0, 0.0, 0.0, 0.0, 0.0, 0.0, 0.0, 0.0, 0.0, 0.0, 0.0, 0.0, 0.0, 0.0, 0.0, 0.0, 0.0, 0.0, 0.0, 0.0, 0.0, 0.0, 0.0, 0.0, 0.0, 0.0, 0.0, 0.0, 0.0, 0.0, 0.0, 0.0, 0.0, 0.0, 0.0, 0.0, 0.0, 0.0, 0.0, 0.0, 0.0, 0.0, 0.0, 0.0, 0.0, 0.0, 0.0, 0.0, 0.0, 0.0, 0.0, 0.0, 0.0, 0.0, 0.0, 0.0, 0.0, 0.0, 0.0, 0.0, 0.0, 0.0, 0.0, 0.0, 0.0, 0.0, 0.0, 0.0, 0.0, 0.0, 0.0, 0.0, 0.0, 0.0, 0.0, 0.0, 0.0, 0.0, 0.0, 0.0, 0.0, 0.0, 0.0, 0.0, 0.0, 0.0, 0.0, 0.0, 0.0, 0.0, 0.0, 0.0, 0.0, 0.0, 0.0, 0.0, 0.0, 0.0, 0.0, 0.0, 0.0, 0.0, 0.0, 0.0, 0.0, 0.0, 0.0, 0.0, 0.0, 0.0, 0.0, 0.0, 0.0, 0.0, 0.0, 0.0, 0.0, 0.0, 0.0, 0.0, 0.0, 0.0, 0.0, 0.0, 0.0, 0.0, 0.0, 0.0, 0.0, 0.0, 0.0, 0.0, 0.0, 0.0, 0.0, 0.0, 0.0, 0.0, 0.0, 0.0, 0.0, 0.0, 0.0, 0.0, 0.0, 0.0, 0.0, 0.0, 0.0, 0.0, 0.0, 0.0, 0.0, 0.0, 0.0, 0.0, 0.0, 0.0, 0.0, 0.0, 0.0, 0.0, 0.0, 0.0, 0.0, 0.0, 0.0, 0.0, 0.0, 0.0, 0.0, 0.0, 0.0, 0.0, 0.0, 0.0, 0.0, 0.0, 0.0, 0.0, 0.0, 0.0, 0.0, 0.0, 0.0, 0.0, 0.0, 0.0, 0.0, 0.0, 0.0, 0.0, 0.0, 0.0, 0.0, 0.0, 0.0, 0.0, 0.0, 0.0, 0.0, 0.0, 0.0, 0.0, 0.0, 0.0, 0.0, 0.0, 0.0, 0.0, 0.0, 0.0, 0.0, 0.0, 0.0, 0.0, 0.0, 0.0, 0.0, 0.0, 0.0, 0.0, 0.0, 0.0, 0.0, 0.0, 0.0, 0.0, 0.0, 0.0, 0.0, 0.0, 0.0, 0.0, 0.0, 0.0, 0.0, 0.0, 0.0, 0.0, 0.0, 0.0, 0.0, 0.0, 0.0, 0.0, 0.0, 0.0, 0.0, 0.0, 0.0, 0.0, 0.0, 0.0, 0.0, 0.0, 0.0, 0.0, 0.0, 0.0, 0.0, 0.0, 0.0, 0.0, 0.0, 0.0, 0.0, 0.0, 0.0, 0.0, 0.0, 0.0, 0.0, 0.0, 0.0, 0.0, 0.0, 0.0, 0.0, 0.0, 0.0, 0.0, 0.0, 0.0, 0.0, 0.0, 0.0, 0.0, 0.0, 0.0, 0.0, 0.0, 0.0, 0.0, 0.0, 0.0, 0.0, 0.0, 0.0, 0.0, 0.0, 0.0, 0.0, 0.0, 0.0, 0.0, 0.0, 0.0, 0.0, 0.0, 0.0, 0.0, 0.0, 0.0, 0.0, 0.0, 0.0, 0.0, 0.0, 0.0, 0.0, 0.0, 0.0, 0.0, 0.0, 0.0, 0.0, 0.0, 0.0, 0.0, 0.0, 0.0, 0.0, 0.0, 0.0, 0.0, 0.0, 0.0, 0.0, 0.0, 0.0, 0.0, 0.0, 0.0, 0.0, 0.0, 0.0, 0.0, 0.0, 0.0, 0.0, 0.0, 0.0, 0.0, 0.0, 0.0, 0.0, 0.0, 0.0, 0.0, 0.0, 0.0, 0.0, 0.0, 0.0, 0.0, 0.0, 0.0, 0.0, 0.0, 0.0, 0.0, 0.0, 0.0, 0.0, 0.0, 0.0, 0.0, 0.0, 0.0, 0.0, 0.0, 0.0, 0.0, 0.0, 0.0, 0.0, 0.0, 0.0, 0.0, 0.0, 0.0, 0.0, 0.0, 0.0, 0.0, 0.0, 0.0, 0.0, 0.0, 0.0, 0.0, 0.0, 0.0, 0.0, 0.0, 0.0, 0.0, 0.0, 0.0, 0.0, 0.0, 0.0, 0.0, 0.0, 0.0, 0.0, 0.0, 0.0, 0.0, 0.0, 0.0, 0.0, 0.0, 0.0, 0.0, 0.0, 0.0, 0.0, 0.0, 0.0, 0.0, 0.0, 0.0, 0.0, 0.0, 0.0, 0.0, 0.0, 0.0, 0.0, 0.0, 0.0, 0.0, 0.0, 0.0, 0.0, 0.0, 0.0, 0.0, 0.0, 0.0, 0.0, 0.0, 0.0, 0.0, 0.0, 0.0, 0.0, 0.0, 0.0, 0.0, 0.0, 0.0, 0.0, 0.0, 0.0, 0.0, 0.0, 0.0, 0.0, 0.0, 0.0, 0.0, 0.0, 0.0, 0.0, 0.0, 0.0, 0.0, 0.0, 0.0, 0.0, 0.0, 0.0, 0.0, 0.0, 0.0, 0.0, 0.0, 0.0, 0.0, 0.0, 0.0, 0.0, 0.0, 0.0, 0.0, 0.0, 0.0, 0.0, 0.0, 0.0, 0.0, 0.0, 0.0, 0.0, 0.0, 0.0, 0.0, 0.0, 0.0, 0.0, 0.0, 0.0, 0.0, 0.0, 0.0, 0.0, 0.0, 0.0, 0.0, 0.0, 0.0, 0.0, 0.0, 0.0, 0.0, 0.0, 0.0, 0.0, 0.0, 0.0, 0.0, 0.0, 0.0, 0.0, 0.0, 0.0, 0.0, 0.0, 0.0, 0.0, 0.0, 0.0, 0.0, 0.0, 0.0, 0.0, 0.0, 0.0, 0.0, 0.0, 0.0, 0.0, 0.0, 0.0, 0.0, 0.0, 0.0, 0.0, 0.0, 0.0, 0.0, 0.0, 0.0, 0.0, 0.0, 0.0, 0.0, 0.0, 0.0, 0.0, 0.0, 0.0, 0.0, 0.0, 0.0, 0.0, 0.0, 0.0, 0.0, 0.0, 0.0, 0.0, 0.0, 0.0, 0.0, 0.0, 0.0, 0.0, 0.0, 0.0, 0.0, 0.0, 0.0, 0.0, 0.0, 0.0, 0.0, 0.0, 0.0, 0.0, 0.0, 0.0, 0.0, 0.0, 0.0, 0.0, 0.0, 0.0, 0.0, 0.0, 0.0, 0.0, 0.0, 0.0, 0.0, 0.0, 0.0, 0.0, 0.0, 0.0, 0.0, 0.0, 0.0, 0.0, 0.0, 0.0, 0.0, 0.0, 0.0, 0.0, 0.0, 0.0, 0.0, 0.0, 0.0, 0.0, 0.0, 0.0, 0.0, 0.0, 0.0, 0.0, 0.0, 0.0, 0.0, 0.0, 0.0, 0.0, 0.0, 0.0, 0.0, 0.0, 0.0, 0.0, 0.0, 0.0, 0.0, 0.0, 0.0, 0.0, 0.0, 0.0, 0.0, 0.0, 0.0, 0.0, 0.0, 0.0, 0.0, 0.0, 0.0, 0.0, 0.0, 0.0, 0.0, 0.0, 0.0, 0.0, 0.0, 0.0, 0.0, 0.0, 0.0, 0.0, 0.0, 0.0, 0.0, 0.0, 0.0, 0.0, 0.0, 0.0, 0.0, 0.0, 0.0, 0.0, 0.0, 0.0, 0.0, 0.0, 0.0, 0.0, 0.0, 0.0, 0.0, 0.0, 0.0, 0.0, 0.0, 0.0, 0.0, 0.0, 0.0, 0.0, 0.0, 0.0, 0.0, 0.0, 0.0, 0.0, 0.0, 0.0, 0.0, 0.0, 0.0, 0.0, 0.0, 0.0, 0.0, 0.0, 0.0, 0.0, 0.0, 0.0, 0.0, 0.0, 0.0, 0.0, 0.0, 0.0, 0.0, 0.0, 0.0, 0.0, 0.0, 0.0, 0.0, 0.0, 0.0, 0.0, 0.0, 0.0, 0.0, 0.0, 0.0, 0.0, 0.0, 0.0, 0.0, 0.0, 0.0, 0.0, 0.0, 0.0, 0.0, 0.0, 0.0, 0.0, 0.0, 0.0, 0.0, 0.0, 0.0, 0.0, 0.0, 0.0, 0.0, 0.0, 0.0, 0.0, 0.0, 0.0, 0.0, 0.0, 0.0, 0.0, 0.0, 0.0, 0.0, 0.0, 0.0, 0.0, 0.0, 0.0, 0.0, 0.0, 0.0, 0.0, 0.0, 0.0, 0.0, 0.0, 0.0, 0.0, 0.0, 0.0, 0.0, 0.0, 0.0, 0.0, 0.0, 0.0, 0.0, 0.0, 0.0, 0.0, 0.0, 0.0, 0.0, 0.0, 0.0, 0.0, 0.0, 0.0, 0.0, 0.0, 0.0, 0.0, 0.0, 0.0, 0.0, 0.0, 0.0, 0.0, 0.0, 0.0, 0.0, 0.0, 0.0, 0.0, 0.0, 0.0, 0.0, 0.0, 0.0, 0.0, 0.0, 0.0, 0.0, 0.0, 0.0, 0.0, 0.0, 0.0, 0.0, 0.0, 0.0, 0.0, 0.0, 0.0, 0.0, 0.0, 0.0, 0.0, 0.0, 0.0, 0.0, 0.0, 0.0, 0.0, 0.0, 0.0, 0.0, 0.0, 0.0, 0.0, 0.0, 0.0, 0.0, 0.0, 0.0, 0.0, 0.0, 0.0, 0.0, 0.0, 0.0, 0.0, 0.0, 0.0, 0.0, 0.0, 0.0, 0.0, 0.0, 0.0, 0.0, 0.0, 0.0, 0.0, 0.0, 0.0, 0.0, 0.0, 0.0, 0.0, 0.0, 0.0, 0.0, 0.0, 0.0, 0.0, 0.0, 0.0, 0.0, 0.0, 0.0, 0.0, 0.0, 0.0, 0.0, 0.0, 0.0, 0.0, 0.0, 0.0, 0.0, 0.0, 0.0, 0.0, 0.0, 0.0, 0.0, 0.0, 0.0, 0.0, 0.0, 0.0, 0.0, 0.0, 0.0, 0.0, 0.0, 0.0, 0.0, 0.0, 0.0, 0.0, 0.0, 0.0, 0.0, 0.0, 0.0, 0.0, 0.0, 0.0, 0.0, 0.0, 0.0, 0.0, 0.0, 0.0, 0.0, 0.0, 0.0, 0.0, 0.0, 0.0, 0.0, 0.0, 0.0, 0.0, 0.0, 0.0, 0.0, 0.0, 0.0, 0.0, 0.0, 0.0, 0.0, 0.0, 0.0, 0.0, 0.0, 0.0, 0.0, 0.0, 0.0, 0.0, 0.0, 0.0, 0.0, 0.0, 0.0, 0.0, 0.0, 0.0, 0.0, 0.0, 0.0, 0.0, 0.0, 0.0, 0.0, 0.0, 0.0, 0.0, 0.0, 0.0, 0.0, 0.0, 0.0, 0.0, 0.0, 0.0, 0.0, 0.0, 0.0, 0.0, 0.0, 0.0, 0.0, 0.0, 0.0, 0.0, 0.0, 0.0, 0.0, 0.0, 0.0, 0.0, 0.0, 0.0, 0.0, 0.0, 0.0, 0.0, 0.0, 0.0, 0.0, 0.0, 0.0, 0.0, 0.0, 0.0, 0.0, 0.0, 0.0, 0.0, 0.0, 0.0, 0.0, 0.0, 0.0, 0.0, 0.0, 0.0, 0.0, 0.0, 0.0, 0.0, 0.0, 0.0, 0.0, 0.0, 0.0, 0.0, 0.0, 0.0, 0.0, 0.0, 0.0, 0.0, 0.0, 0.0, 0.0, 0.0, 0.0, 0.0, 0.0, 0.0, 0.0, 0.0, 0.0, 0.0, 0.0, 0.0, 0.0, 0.0, 0.0, 0.0, 0.0, 0.0, 0.0, 0.0, 0.0, 0.0, 0.0, 0.0, 0.0, 0.0, 0.0, 0.0, 0.0, 0.0, 0.0, 0.0, 0.0, 0.0, 0.0, 0.0, 0.0, 0.0, 0.0, 0.0, 0.0, 0.0, 0.0, 0.0, 0.0, 0.0, 0.0, 0.0, 0.0, 0.0, 0.0, 0.0, 0.0, 0.0, 0.0, 0.0, 0.0, 0.0, 0.0, 0.0, 0.0, 0.0, 0.0, 0.0, 0.0, 0.0, 0.0, 0.0, 0.0, 0.0, 0.0, 0.0, 0.0, 0.0, 0.0, 0.0, 0.0, 0.0, 0.0, 0.0, 0.0, 0.0, 0.0, 0.0, 0.0, 0.0, 0.0, 0.0, 0.0, 0.0, 0.0, 0.0, 0.0, 0.0, 0.0, 0.0, 0.0, 0.0, 0.0, 0.0, 0.0, 0.0, 0.0, 0.0, 0.0, 0.0, 0.0, 0.0, 0.0, 0.0, 0.0, 0.0, 0.0, 0.0, 0.0, 0.0, 0.0, 0.0, 0.0, 0.0, 0.0, 0.0, 0.0, 0.0, 0.0, 0.0, 0.0, 0.0, 0.0, 0.0, 0.0, 0.0, 0.0, 0.0, 0.0, 0.0, 0.0, 0.0, 0.0, 0.0, 0.0, 0.0, 0.0, 0.0, 0.0, 0.0, 0.0, 0.0, 0.0, 0.0, 0.0, 0.0, 0.0, 0.0, 0.0, 0.0, 0.0, 0.0, 0.0, 0.0, 0.0, 0.0, 0.0, 0.0, 0.0, 0.0, 0.0, 0.0, 0.0, 0.0, 0.0, 0.0, 0.0, 0.0, 0.0, 0.0, 0.0, 0.0, 0.0, 0.0, 0.0, 0.0, 0.0, 0.0, 0.0, 0.0, 0.0, 0.0, 0.0, 0.0, 0.0, 0.0, 0.0, 0.0, 0.0, 0.0, 0.0, 0.0, 0.0, 0.0, 0.0, 0.0, 0.0, 0.0, 0.0, 0.0, 0.0, 0.0, 0.0, 0.0, 0.0, 0.0, 0.0, 0.0, 0.0, 0.0, 0.0, 0.0, 0.0, 0.0, 0.0, 0.0, 0.0, 0.0, 0.0, 0.0, 0.0, 0.0, 0.0, 0.0, 0.0, 0.0, 0.0, 0.0, 0.0, 0.0, 0.0, 0.0, 0.0, 0.0, 0.0, 0.0, 0.0, 0.0, 0.0, 0.0, 0.0, 0.0, 0.0, 0.0, 0.0, 0.0, 0.0, 0.0, 0.0, 0.0, 0.0, 0.0, 0.0, 0.0, 0.0, 0.0, 0.0, 0.0, 0.0, 0.0, 0.0, 0.0, 0.0, 0.0, 0.0, 0.0, 0.0, 0.0, 0.0, 0.0, 0.0, 0.0, 0.0, 0.0, 0.0, 0.0, 0.0, 0.0, 0.0, 0.0, 0.0, 0.0, 0.0, 0.0, 0.0, 0.0, 0.0, 0.0, 0.0, 0.0, 0.0, 0.0, 0.0, 0.0, 0.0, 0.0, 0.0, 0.0, 0.0, 0.0, 0.0, 0.0, 0.0, 0.0, 0.0, 0.0, 0.0, 0.0, 0.0, 0.0, 0.0, 0.0, 0.0, 0.0, 0.0, 0.0, 0.0, 0.0, 0.0, 0.0, 0.0, 0.0, 0.0, 0.0, 0.0, 0.0, 0.0, 0.0, 0.0, 0.0, 0.0, 0.0, 0.0, 0.0, 0.0, 0.0, 0.0, 0.0, 0.0, 0.0, 0.0, 0.0, 0.0, 0.0, 0.0, 0.0, 0.0, 0.0, 0.0, 0.0, 0.0, 0.0, 0.0, 0.0, 0.0, 0.0, 0.0, 0.0, 0.0, 0.0, 0.0, 0.0, 0.0, 0.0, 0.0, 0.0, 0.0, 0.0, 0.0, 0.0, 0.0, 0.0, 0.0, 0.0, 0.0, 0.0, 0.0, 0.0, 0.0, 0.0, 0.0, 0.0, 0.0, 0.0, 0.0, 0.0, 0.0, 0.0, 0.0, 0.0, 0.0, 0.0, 0.0, 0.0, 0.0, 0.0, 0.0, 0.0, 0.0, 0.0, 0.0, 0.0, 0.0, 0.0, 0.0, 0.0, 0.0, 0.0, 0.0, 0.0, 0.0, 0.0, 0.0, 0.0, 0.0, 0.0, 0.0, 0.0, 0.0, 0.0, 0.0, 0.0, 0.0, 0.0, 0.0, 0.0, 0.0, 0.0, 0.0, 0.0, 0.0, 0.0, 0.0, 0.0, 0.0, 0.0, 0.0, 0.0, 0.0, 0.0, 0.0, 0.0, 0.0, 0.0, 0.0, 0.0, 0.0, 0.0, 0.0, 0.0, 0.0, 0.0, 0.0, 0.0, 0.0, 0.0, 0.0, 0.0, 0.0, 0.0, 0.0, 0.0, 0.0, 0.0, 0.0, 0.0, 0.0, 0.0, 0.0, 0.0, 0.0, 0.0, 0.0, 0.0, 0.0, 0.0, 0.0, 0.0, 0.0, 0.0, 0.0, 0.0, 0.0, 0.0, 0.0, 0.0, 0.0, 0.0, 0.0, 0.0, 0.0, 0.0, 0.0, 0.0, 0.0, 0.0, 0.0, 0.0, 0.0, 0.0, 0.0, 0.0, 0.0, 0.0, 0.0, 0.0, 0.0, 0.0, 0.0, 0.0, 0.0, 0.0, 0.0, 0.0, 0.0, 0.0, 0.0, 0.0, 0.0, 0.0, 0.0, 0.0, 0.0, 0.0, 0.0, 0.0, 0.0, 0.0, 0.0, 0.0, 0.0, 0.0, 0.0, 0.0, 0.0, 0.0, 0.0, 0.0, 0.0, 0.0, 0.0, 0.0, 0.0, 0.0, 0.0, 0.0, 0.0, 0.0, 0.0, 0.0, 0.0, 0.0, 0.0, 0.0, 0.0, 0.0, 0.0, 0.0, 0.0, 0.0, 0.0, 0.0, 0.0, 0.0, 0.0, 0.0, 0.0, 0.0, 0.0, 0.0, 0.0, 0.0, 0.0, 0.0, 0.0, 0.0, 0.0, 0.0, 0.0, 0.0, 0.0, 0.0, 0.0, 0.0, 0.0, 0.0, 0.0, 0.0, 0.0, 0.0, 0.0, 0.0, 0.0, 0.0, 0.0, 0.0, 0.0, 0.0, 0.0, 0.0, 0.0, 0.0, 0.0, 0.0, 0.0, 0.0, 0.0, 0.0, 0.0, 0.0, 0.0, 0.0, 0.0, 0.0, 0.0, 0.0, 0.0, 0.0, 0.0, 0.0, 0.0, 0.0, 0.0, 0.0, 0.0, 0.0, 0.0, 0.0, 0.0, 0.0, 0.0, 0.0, 0.0, 0.0, 0.0, 0.0, 0.0, 0.0, 0.0, 0.0, 0.0, 0.0, 0.0, 0.0, 0.0, 0.0, 0.0, 0.0, 0.0, 0.0, 0.0, 0.0, 0.0, 0.0, 0.0, 0.0, 0.0, 0.0, 0.0, 0.0, 0.0, 0.0, 0.0, 0.0, 0.0, 0.0, 0.0, 0.0, 0.0, 0.0, 0.0, 0.0, 0.0, 0.0, 0.0, 0.0, 0.0, 0.0, 0.0, 0.0, 0.0, 0.0, 0.0, 0.0, 0.0, 0.0, 0.0, 0.0, 0.0, 0.0, 0.0, 0.0, 0.0, 0.0, 0.0, 0.0, 0.0, 0.0, 0.0, 0.0, 0.0, 0.0, 0.0, 0.0, 0.0, 0.0, 0.0, 0.0, 0.0, 0.0, 0.0, 0.0, 0.0, 0.0, 0.0, 0.0, 0.0, 0.0, 0.0, 0.0, 0.0, 0.0, 0.0, 0.0, 0.0, 0.0, 0.0, 0.0, 0.0, 0.0, 0.0, 0.0, 0.0, 0.0, 0.0, 0.0, 0.0, 0.0, 0.0, 0.0, 0.0, 0.0, 0.0, 0.0, 0.0, 0.0, 0.0, 0.0, 0.0, 0.0, 0.0, 0.0, 0.0, 0.0, 0.0, 0.0, 0.0, 0.0, 0.0, 0.0, 0.0, 0.0, 0.0, 0.0, 0.0, 0.0, 0.0, 0.0, 0.0, 0.0, 0.0, 0.0, 0.0, 0.0, 0.0, 0.0, 0.0, 0.0, 0.0, 0.0, 0.0, 0.0, 0.0, 0.0, 0.0, 0.0, 0.0, 0.0, 0.0, 0.0, 0.0, 0.0, 0.0, 0.0, 0.0, 0.0, 0.0, 0.0, 0.0, 0.0, 0.0, 0.0, 0.0, 0.0, 0.0, 0.0, 0.0, 0.0, 0.0, 0.0, 0.0, 0.0, 0.0, 0.0, 0.0, 0.0, 0.0, 0.0, 0.0, 0.0, 0.0, 0.0, 0.0, 0.0, 0.0, 0.0, 0.0, 0.0, 0.0, 0.0, 0.0, 0.0, 0.0, 0.0, 0.0, 0.0, 0.0, 0.0, 0.0, 0.0, 0.0, 0.0, 0.0, 0.0, 0.0, 0.0, 0.0, 0.0, 0.0, 0.0, 0.0, 0.0, 0.0, 0.0, 0.0, 0.0, 0.0, 0.0, 0.0, 0.0, 0.0, 0.0, 0.0, 0.0, 0.0, 0.0, 0.0, 0.0, 0.0, 0.0, 0.0, 0.0, 0.0, 0.0, 0.0, 0.0, 0.0, 0.0, 0.0, 0.0, 0.0, 0.0, 0.0, 0.0, 0.0, 0.0, 0.0, 0.0, 0.0, 0.0, 0.0, 0.0, 0.0, 0.0, 0.0, 0.0, 0.0, 0.0, 0.0, 0.0, 0.0, 0.0, 0.0, 0.0, 0.0, 0.0, 0.0, 0.0, 0.0, 0.0, 0.0, 0.0, 0.0, 0.0, 0.0, 0.0, 0.0, 0.0, 0.0, 0.0, 0.0, 0.0, 0.0, 0.0, 0.0, 0.0, 0.0, 0.0, 0.0, 0.0, 0.0, 0.0, 0.0, 0.0, 0.0, 0.0, 0.0, 0.0, 0.0, 0.0, 0.0, 0.0, 0.0, 0.0, 0.0, 0.0, 0.0, 0.0, 0.0, 0.0, 0.0, 0.0, 0.0, 0.0, 0.0, 0.0, 0.0, 0.0, 0.0, 0.0, 0.0, 0.0, 0.0, 0.0, 0.0, 0.0, 0.0, 0.0, 0.0, 0.0, 0.0, 0.0, 0.0, 0.0, 0.0, 0.0, 0.0, 0.0, 0.0, 0.0, 0.0, 0.0, 0.0, 0.0, 0.0, 0.0, 0.0, 0.0, 0.0, 0.0, 0.0, 0.0, 0.0, 0.0, 0.0, 0.0, 0.0, 0.0, 0.0, 0.0, 0.0, 0.0, 0.0, 0.0, 0.0, 0.0, 0.0, 0.0, 0.0, 0.0, 0.0, 0.0, 0.0, 0.0, 0.0, 0.0, 0.0, 0.0, 0.0, 0.0, 0.0, 0.0, 0.0, 0.0, 0.0, 0.0, 0.0, 0.0, 0.0, 0.0, 0.0, 0.0, 0.0, 0.0, 0.0, 0.0, 0.0, 0.0, 0.0, 0.0, 0.0, 0.0, 0.0, 0.0, 0.0, 0.0, 0.0, 0.0, 0.0, 0.0, 0.0, 0.0, 0.0, 0.0, 0.0, 0.0, 0.0, 0.0, 0.0, 0.0, 0.0, 0.0, 0.0, 0.0, 0.0, 0.0, 0.0, 0.0, 0.0, 0.0, 0.0, 0.0, 0.0, 0.0, 0.0, 0.0, 0.0, 0.0, 0.0, 0.0, 0.0, 0.0, 0.0, 0.0, 0.0, 0.0, 0.0, 0.0, 0.0, 0.0, 0.0, 0.0, 0.0, 0.0, 0.0, 0.0, 0.0, 0.0, 0.0, 0.0, 0.0, 0.0, 0.0, 0.0, 0.0, 0.0, 0.0, 0.0, 0.0, 0.0, 0.0, 0.0, 0.0, 0.0, 0.0, 0.0, 0.0, 0.0, 0.0, 0.0, 0.0, 0.0, 0.0, 0.0, 0.0, 0.0, 0.0, 0.0, 0.0, 0.0, 0.0, 0.0, 0.0, 0.0, 0.0, 0.0, 0.0, 0.0, 0.0, 0.0, 0.0, 0.0, 0.0, 0.0, 0.0, 0.0, 0.0, 0.0, 0.0, 0.0, 0.0, 0.0, 0.0, 0.0, 0.0, 0.0, 0.0, 0.0, 0.0, 0.0, 0.0, 0.0, 0.0, 0.0, 0.0, 0.0, 0.0, 0.0, 0.0, 0.0, 0.0, 0.0, 0.0, 0.0, 0.0, 0.0, 0.0, 0.0, 0.0, 0.0, 0.0, 0.0, 0.0, 0.0, 0.0, 0.0, 0.0, 0.0, 0.0, 0.0, 0.0, 0.0, 0.0, 0.0, 0.0, 0.0, 0.0, 0.0, 0.0, 0.0, 0.0, 0.0, 0.0, 0.0, 0.0, 0.0, 0.0, 0.0, 0.0, 0.0, 0.0, 0.0, 0.0, 0.0, 0.0, 0.0, 0.0, 0.0, 0.0, 0.0, 0.0, 0.0, 0.0, 0.0, 0.0, 0.0, 0.0, 0.0, 0.0, 0.0, 0.0, 0.0, 0.0, 0.0, 0.0, 0.0, 0.0, 0.0, 0.0, 0.0, 0.0, 0.0, 0.0, 0.0, 0.0, 0.0, 0.0, 0.0, 0.0, 0.0, 0.0, 0.0, 0.0, 0.0, 0.0, 0.0, 0.0, 0.0, 0.0, 0.0, 0.0, 0.0, 0.0, 0.0, 0.0, 0.0, 0.0, 0.0, 0.0, 0.0, 0.0, 0.0, 0.0, 0.0, 0.0, 0.0, 0.0, 0.0, 0.0, 0.0, 0.0, 0.0, 0.0, 0.0, 0.0, 0.0, 0.0, 0.0, 0.0, 0.0, 0.0, 0.0, 0.0, 0.0, 0.0, 0.0, 0.0, 0.0, 0.0, 0.0, 0.0, 0.0, 0.0, 0.0, 0.0, 0.0, 0.0, 0.0, 0.0, 0.0, 0.0, 0.0, 0.0, 0.0, 0.0, 0.0, 0.0, 0.0, 0.0, 0.0, 0.0, 0.0, 0.0, 0.0, 0.0, 0.0, 0.0, 0.0, 0.0, 0.0, 0.0, 0.0, 0.0, 0.0, 0.0, 0.0, 0.0, 0.0, 0.0, 0.0, 0.0, 0.0, 0.0, 0.0, 0.0, 0.0, 0.0, 0.0, 0.0, 0.0, 0.0, 0.0, 0.0, 0.0, 0.0, 0.0, 0.0, 0.0, 0.0, 0.0, 0.0, 0.0, 0.0, 0.0, 0.0, 0.0, 0.0, 0.0, 0.0, 0.0, 0.0, 0.0, 0.0, 0.0, 0.0, 0.0, 0.0, 0.0, 0.0, 0.0, 0.0, 0.0, 0.0, 0.0, 0.0, 0.0, 0.0, 0.0, 0.0, 0.0, 0.0, 0.0, 0.0, 0.0, 0.0, 0.0, 0.0, 0.0, 0.0, 0.0, 0.0, 0.0, 0.0, 0.0, 0.0, 0.0, 0.0, 0.0, 0.0, 0.0, 0.0, 0.0, 0.0, 0.0, 0.0, 0.0, 0.0, 0.0, 0.0, 0.0, 0.0, 0.0, 0.0, 0.0, 0.0, 0.0, 0.0, 0.0, 0.0, 0.0, 0.0, 0.0, 0.0, 0.0, 0.0, 0.0, 0.0, 0.0, 0.0, 0.0, 0.0, 0.0, 0.0, 0.0, 0.0, 0.0, 0.0, 0.0, 0.0, 0.0, 0.0, 0.0, 0.0, 0.0, 0.0, 0.0, 0.0, 0.0, 0.0, 0.0, 0.0, 0.0, 0.0, 0.0, 0.0, 0.0, 0.0, 0.0, 0.0, 0.0, 0.0, 0.0, 0.0, 0.0, 0.0, 0.0, 0.0, 0.0, 0.0, 0.0, 0.0, 0.0, 0.0, 0.0, 0.0, 0.0, 0.0, 0.0, 0.0, 0.0, 0.0, 0.0, 0.0, 0.0, 0.0, 0.0, 0.0, 0.0, 0.0, 0.0, 0.0, 0.0, 0.0, 0.0, 0.0, 0.0, 0.0, 0.0, 0.0, 0.0, 0.0, 0.0, 0.0, 0.0, 0.0, 0.0, 0.0, 0.0, 0.0, 0.0, 0.0, 0.0, 0.0, 0.0, 0.0, 0.0, 0.0, 0.0, 0.0, 0.0, 0.0, 0.0, 0.0, 0.0, 0.0, 0.0, 0.0, 0.0, 0.0, 0.0, 0.0, 0.0, 0.0, 0.0, 0.0, 0.0, 0.0, 0.0, 0.0, 0.0, 0.0, 0.0, 0.0, 0.0, 0.0, 0.0, 0.0, 0.0, 0.0, 0.0, 0.0, 0.0, 0.0, 0.0, 0.0, 0.0, 0.0, 0.0, 0.0, 0.0, 0.0, 0.0, 0.0, 0.0, 0.0, 0.0, 0.0, 0.0, 0.0, 0.0, 0.0, 0.0, 0.0, 0.0, 0.0, 0.0, 0.0, 0.0, 0.0, 0.0, 0.0, 0.0, 0.0, 0.0, 0.0, 0.0, 0.0, 0.0, 0.0, 0.0, 0.0, 0.0, 0.0, 0.0, 0.0, 0.0, 0.0, 0.0, 0.0, 0.0, 0.0, 0.0, 0.0, 0.0, 0.0, 0.0, 0.0, 0.0, 0.0, 0.0, 0.0, 0.0, 0.0, 0.0, 0.0, 0.0, 0.0, 0.0, 0.0, 0.0, 0.0, 0.0, 0.0, 0.0, 0.0, 0.0, 0.0, 0.0, 0.0, 0.0, 0.0, 0.0, 0.0, 0.0, 0.0, 0.0, 0.0, 0.0, 0.0, 0.0, 0.0, 0.0, 0.0, 0.0, 0.0, 0.0, 0.0, 0.0, 0.0, 0.0, 0.0, 0.0, 0.0, 0.0, 0.0, 0.0, 0.0, 0.0, 0.0, 0.0, 0.0, 0.0, 0.0, 0.0, 0.0, 0.0, 0.0, 0.0, 0.0, 0.0, 0.0, 0.0, 0.0, 0.0, 0.0, 0.0, 0.0, 0.0, 0.0, 0.0, 0.0, 0.0, 0.0, 0.0, 0.0, 0.0, 0.0, 0.0, 0.0, 0.0, 0.0, 0.0, 0.0, 0.0, 0.0, 0.0, 0.0, 0.0, 0.0, 0.0, 0.0, 0.0, 0.0, 0.0, 0.0, 0.0, 0.0, 0.0, 0.0, 0.0, 0.0, 0.0, 0.0, 0.0, 0.0, 0.0, 0.0, 0.0, 0.0, 0.0, 0.0, 0.0, 0.0, 0.0, 0.0, 0.0, 0.0, 0.0, 0.0, 0.0, 0.0, 0.0, 0.0, 0.0, 0.0, 0.0, 0.0, 0.0, 0.0, 0.0, 0.0, 0.0, 0.0, 0.0, 0.0, 0.0, 0.0, 0.0, 0.0, 0.0, 0.0, 0.0, 0.0, 0.0, 0.0, 0.0, 0.0, 0.0, 0.0, 0.0, 0.0, 0.0, 0.0, 0.0, 0.0, 0.0, 0.0, 0.0, 0.0, 0.0, 0.0, 0.0, 0.0, 0.0, 0.0, 0.0, 0.0, 0.0, 0.0, 0.0, 0.0, 0.0, 0.0, 0.0, 0.0, 0.0, 0.0, 0.0, 0.0, 0.0, 0.0, 0.0, 0.0, 0.0, 0.0, 0.0, 0.0, 0.0, 0.0, 0.0, 0.0, 0.0, 0.0, 0.0, 0.0, 0.0, 0.0, 0.0, 0.0, 0.0, 0.0, 0.0, 0.0, 0.0, 0.0, 0.0, 0.0, 0.0, 0.0, 0.0, 0.0, 0.0, 0.0, 0.0, 0.0, 0.0, 0.0, 0.0, 0.0, 0.0, 0.0, 0.0, 0.0, 0.0, 0.0, 0.0, 0.0, 0.0, 0.0, 0.0, 0.0, 0.0, 0.0, 0.0, 0.0, 0.0, 0.0, 0.0, 0.0, 0.0, 0.0, 0.0, 0.0, 0.0, 0.0, 0.0, 0.0, 0.0, 0.0, 0.0, 0.0, 0.0, 0.0, 0.0, 0.0, 0.0, 0.0, 0.0, 0.0, 0.0, 0.0, 0.0, 0.0, 0.0, 0.0, 0.0, 0.0, 0.0, 0.0, 0.0, 0.0, 0.0, 0.0, 0.0, 0.0, 0.0, 0.0, 0.0, 0.0, 0.0, 0.0, 0.0, 0.0, 0.0, 0.0, 0.0, 0.0, 0.0, 0.0, 0.0, 0.0, 0.0, 0.0, 0.0, 0.0, 0.0, 0.0, 0.0, 0.0, 0.0, 0.0, 0.0, 0.0, 0.0, 0.0, 0.0, 0.0, 0.0, 0.0, 0.0, 0.0, 0.0, 0.0, 0.0, 0.0, 0.0, 0.0, 0.0, 0.0, 0.0, 0.0, 0.0, 0.0, 0.0, 0.0, 0.0, 0.0, 0.0, 0.0, 0.0, 0.0, 0.0, 0.0, 0.0, 0.0, 0.0, 0.0, 0.0, 0.0, 0.0, 0.0, 0.0, 0.0, 0.0, 0.0, 0.0, 0.0, 0.0, 0.0, 0.0, 0.0, 0.0, 0.0, 0.0, 0.0, 0.0, 0.0, 0.0, 0.0, 0.0, 0.0, 0.0, 0.0, 0.0, 0.0, 0.0, 0.0, 0.0, 0.0, 0.0, 0.0, 0.0, 0.0, 0.0, 0.0, 0.0, 0.0, 0.0, 0.0, 0.0, 0.0, 0.0, 0.0, 0.0, 0.0, 0.0, 0.0, 0.0, 0.0, 0.0, 0.0, 0.0, 0.0, 0.0, 0.0, 0.0, 0.0, 0.0, 0.0, 0.0, 0.0, 0.0, 0.0, 0.0, 0.0, 0.0, 0.0, 0.0, 0.0, 0.0, 0.0, 0.0, 0.0, 0.0, 0.0, 0.0, 0.0, 0.0, 0.0, 0.0, 0.0, 0.0, 0.0, 0.0, 0.0, 0.0, 0.0, 0.0, 0.0, 0.0, 0.0, 0.0, 0.0, 0.0, 0.0, 0.0, 0.0, 0.0, 0.0, 0.0, 0.0, 0.0, 0.0, 0.0, 0.0, 0.0, 0.0, 0.0, 0.0, 0.0, 0.0, 0.0, 0.0, 0.0, 0.0, 0.0, 0.0, 0.0, 0.0, 0.0, 0.0, 0.0, 0.0, 0.0, 0.0, 0.0, 0.0, 0.0, 0.0, 0.0, 0.0, 0.0, 0.0, 0.0, 0.0, 0.0, 0.0, 0.0, 0.0, 0.0, 0.0, 0.0, 0.0, 0.0, 0.0, 0.0, 0.0, 0.0, 0.0, 0.0, 0.0, 0.0, 0.0, 0.0, 0.0, 0.0, 0.0, 0.0, 0.0, 0.0, 0.0, 0.0, 0.0, 0.0, 0.0, 0.0, 0.0, 0.0, 0.0, 0.0, 0.0, 0.0, 0.0, 0.0, 0.0, 0.0, 0.0, 0.0, 0.0, 0.0, 0.0, 0.0, 0.0, 0.0, 0.0, 0.0, 0.0, 0.0, 0.0, 0.0, 0.0, 0.0, 0.0, 0.0, 0.0, 0.0, 0.0, 0.0, 0.0, 0.0, 0.0, 0.0, 0.0, 0.0, 0.0, 0.0, 0.0, 0.0, 0.0, 0.0, 0.0, 0.0, 0.0, 0.0, 0.0, 0.0, 0.0, 0.0, 0.0, 0.0, 0.0, 0.0, 0.0, 0.0, 0.0, 0.0, 0.0, 0.0, 0.0, 0.0, 0.0, 0.0, 0.0, 0.0, 0.0, 0.0, 0.0, 0.0, 0.0, 0.0, 0.0, 0.0, 0.0, 0.0, 0.0, 0.0, 0.0, 0.0, 0.0, 0.0, 0.0, 0.0, 0.0, 0.0, 0.0, 0.0, 0.0, 0.0, 0.0, 0.0, 0.0, 0.0, 0.0, 0.0, 0.0, 0.0, 0.0, 0.0, 0.0, 0.0, 0.0, 0.0, 0.0, 0.0, 0.0, 0.0, 0.0, 0.0, 0.0, 0.0, 0.0, 0.0, 0.0, 0.0, 0.0, 0.0, 0.0, 0.0, 0.0, 0.0, 0.0, 0.0, 0.0, 0.0, 0.0, 0.0, 0.0, 0.0, 0.0, 0.0, 0.0, 0.0, 0.0, 0.0, 0.0, 0.0, 0.0, 0.0, 0.0, 0.0, 0.0, 0.0, 0.0, 0.0, 0.0, 0.0, 0.0, 0.0, 0.0, 0.0, 0.0, 0.0, 0.0, 0.0, 0.0, 0.0, 0.0, 0.0, 0.0, 0.0, 0.0, 0.0, 0.0, 0.0, 0.0, 0.0, 0.0, 0.0, 0.0, 0.0, 0.0, 0.0, 0.0, 0.0, 0.0, 0.0, 0.0, 0.0, 0.0, 0.0, 0.0, 0.0, 0.0, 0.0, 0.0, 0.0, 0.0, 0.0, 0.0, 0.0, 0.0, 0.0, 0.0, 0.0, 0.0, 0.0, 0.0, 0.0, 0.0, 0.0, 0.0, 0.0, 0.0, 0.0, 0.0, 0.0, 0.0, 0.0, 0.0, 0.0, 0.0, 0.0, 0.0, 0.0, 0.0, 0.0, 0.0, 0.0, 0.0, 0.0, 0.0, 0.0, 0.0, 0.0, 0.0, 0.0, 0.0, 0.0, 0.0, 0.0, 0.0, 0.0, 0.0, 0.0, 0.0, 0.0, 0.0, 0.0, 0.0, 0.0, 0.0, 0.0, 0.0, 0.0, 0.0, 0.0, 0.0, 0.0, 0.0, 0.0, 0.0, 0.0, 0.0, 0.0, 0.0, 0.0, 0.0, 0.0, 0.0, 0.0, 0.0, 0.0, 0.0, 0.0, 0.0, 0.0, 0.0, 0.0, 0.0, 0.0, 0.0, 0.0, 0.0, 0.0, 0.0, 0.0, 0.0, 0.0, 0.0, 0.0, 0.0, 0.0, 0.0, 0.0, 0.0, 0.0, 0.0, 0.0, 0.0, 0.0, 0.0, 0.0, 0.0, 0.0, 0.0, 0.0, 0.0, 0.0, 0.0, 0.0, 0.0, 0.0, 0.0, 0.0, 0.0, 0.0, 0.0, 0.0, 0.0, 0.0, 0.0, 0.0, 0.0, 0.0, 0.0, 0.0, 0.0, 0.0, 0.0, 0.0, 0.0, 0.0, 0.0, 0.0, 0.0, 0.0, 0.0, 0.0, 0.0, 0.0, 0.0, 0.0, 0.0, 0.0, 0.0, 0.0, 0.0, 0.0, 0.0, 0.0, 0.0, 0.0, 0.0, 0.0, 0.0, 0.0, 0.0, 0.0, 0.0, 0.0, 0.0, 0.0, 0.0, 0.0, 0.0, 0.0, 0.0, 0.0, 0.0, 0.0, 0.0, 0.0, 0.0, 0.0, 0.0, 0.0, 0.0, 0.0, 0.0, 0.0, 0.0, 0.0, 0.0, 0.0, 0.0, 0.0, 0.0, 0.0, 0.0, 0.0, 0.0, 0.0, 0.0, 0.0, 0.0, 0.0, 0.0, 0.0, 0.0, 0.0, 0.0, 0.0, 0.0, 0.0, 0.0, 0.0, 0.0, 0.0, 0.0, 0.0, 0.0, 0.0, 0.0, 0.0, 0.0, 0.0, 0.0, 0.0, 0.0, 0.0, 0.0, 0.0, 0.0, 0.0, 0.0, 0.0, 0.0, 0.0, 0.0, 0.0, 0.0, 0.0, 0.0, 0.0, 0.0, 0.0, 0.0, 0.0, 0.0, 0.0, 0.0, 0.0, 0.0, 0.0, 0.0, 0.0, 0.0, 0.0, 0.0, 0.0, 0.0, 0.0, 0.0, 0.0, 0.0, 0.0, 0.0, 0.0, 0.0, 0.0, 0.0, 0.0, 0.0, 0.0, 0.0, 0.0, 0.0, 0.0, 0.0, 0.0, 0.0, 0.0, 0.0, 0.0, 0.0, 0.0, 0.0, 0.0, 0.0, 0.0])
me_circle_001.materials.append(mat_material)
me_circle_001.update()

# ---- objects
ob_tutorial_cave = bpy.data.objects.new('tutorial_cave', me_circle_001)

# ---- transforms, parenting, visibility, modifiers, constraints
ob_tutorial_cave.location = (7.109, -0.4677, 0.0)

# ---- collection membership
col_collection.objects.link(ob_tutorial_cave)

# ---- scene / render settings (as saved in the file)
scene.frame_start = 1; scene.frame_end = 250; scene.frame_set(1)
scene.render.engine = 'BLENDER_EEVEE_NEXT'
bpy.context.view_layer.update()

# ---- added for rendering (the .blend has no active camera and no usable light): camera, sun
cam_auto = bpy.data.cameras.new('AutoCamera')
cam_auto.lens = 50.0
cam_auto.sensor_width = 36.0
cam_auto.clip_end = 2154.05
ob_auto_camera = bpy.data.objects.new('AutoCamera', cam_auto)
scene.collection.objects.link(ob_auto_camera)
ob_auto_camera.location = (130.256, -149.199, 112.811)
ob_auto_camera.rotation_euler = (1.09748, -7.21219e-08, 0.694738)
scene.camera = ob_auto_camera
light_auto_sun = bpy.data.lights.new('AutoSun', 'SUN')
light_auto_sun.energy = 3.0
light_auto_sun.angle = 0.0523599
ob_auto_sun = bpy.data.objects.new('AutoSun', light_auto_sun)
scene.collection.objects.link(ob_auto_sun)
ob_auto_sun.rotation_euler = (0.872665, 0.174533, 0.523599)
bpy.context.view_layer.update()
